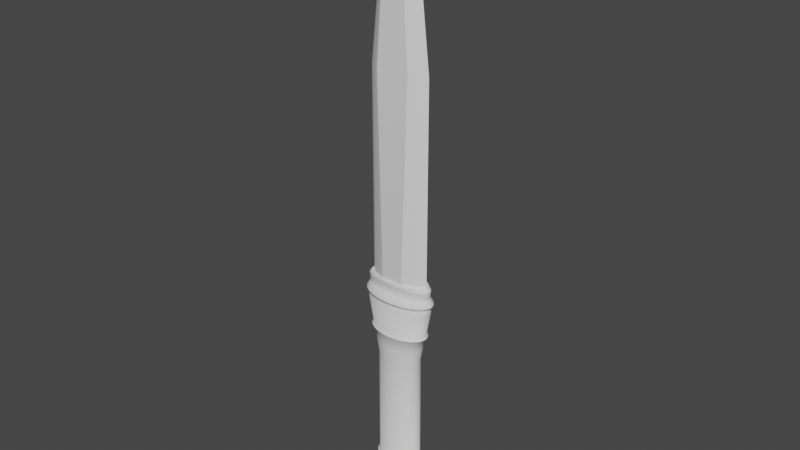 # Source: sword.blend  (saved by Blender 3.3.6; exported with 4.5.12 LTS)
import bpy
from mathutils import Matrix  # noqa: F401  (used for matrix-valued properties, if any)

bpy.ops.wm.read_factory_settings(use_empty=True)
scene = bpy.context.scene
scene.name = 'Scene'

# ---- collections
col_references = bpy.data.collections.new('References'); scene.collection.children.link(col_references)
col_blade = bpy.data.collections.new('Blade'); scene.collection.children.link(col_blade)
col_handle = bpy.data.collections.new('Handle'); scene.collection.children.link(col_handle)

# ---- node groups
ng_auto_smooth = bpy.data.node_groups.new('Auto Smooth', 'GeometryNodeTree')
_s = ng_auto_smooth.interface.new_socket(name='Geometry', in_out='OUTPUT', socket_type='NodeSocketGeometry')
_s = ng_auto_smooth.interface.new_socket(name='Geometry', in_out='INPUT', socket_type='NodeSocketGeometry')
_s = ng_auto_smooth.interface.new_socket(name='Angle', in_out='INPUT', socket_type='NodeSocketFloat')
_s.subtype = 'ANGLE'
_s.min_value = 0.0
_s.max_value = 3.142
ng_auto_smooth.is_modifier = True
_N = ng_auto_smooth.nodes; _L = ng_auto_smooth.links
n0 = _N.new('NodeGroupOutput'); n0.name = 'Group Output'; n0.location = (480, -100)
n1 = _N.new('NodeGroupInput'); n1.name = 'Group Input'; n1.location = (-420, -300)
n2 = _N.new('NodeGroupInput'); n2.name = 'Group Input.001'; n2.location = (-60, -100)
n3 = _N.new('GeometryNodeSetShadeSmooth'); n3.name = 'Set Shade Smooth'; n3.location = (120, -100)
n3.domain = 'EDGE'
n4 = _N.new('GeometryNodeSetShadeSmooth'); n4.name = 'Set Shade Smooth.001'; n4.location = (300, -100)
n5 = _N.new('GeometryNodeInputMeshEdgeAngle'); n5.name = 'Edge Angle'; n5.location = (-420, -220)
n6 = _N.new('GeometryNodeInputEdgeSmooth'); n6.name = 'Is Edge Smooth'; n6.location = (-60, -160)
n7 = _N.new('GeometryNodeInputShadeSmooth'); n7.name = 'Is Face Smooth'; n7.location = (-240, -340)
n8 = _N.new('FunctionNodeBooleanMath'); n8.name = 'Boolean Math'; n8.location = (-60, -220)
n9 = _N.new('FunctionNodeCompare'); n9.name = 'Compare'; n9.location = (-240, -180)
n9.operation = 'LESS_EQUAL'
_L.new(n5.outputs[0], n9.inputs[0])
_L.new(n4.outputs[0], n0.inputs[0])
_L.new(n1.outputs[1], n9.inputs[1])
_L.new(n9.outputs[0], n8.inputs[0])
_L.new(n7.outputs[0], n8.inputs[1])
_L.new(n2.outputs[0], n3.inputs[0])
_L.new(n6.outputs[0], n3.inputs[1])
_L.new(n3.outputs[0], n4.inputs[0])
_L.new(n8.outputs[0], n3.inputs[2])
n0.is_active_output = True

# ---- world
world_world = bpy.data.worlds.new('World'); scene.world = world_world
world_world.use_nodes = True; world_world.node_tree.nodes.clear()
_N = world_world.node_tree.nodes; _L = world_world.node_tree.links
n0 = _N.new('ShaderNodeOutputWorld'); n0.name = 'World Output'; n0.location = (300, 300)
n1 = _N.new('ShaderNodeBackground'); n1.name = 'Background'; n1.location = (10, 300)
n1.inputs[0].default_value = (0.05088, 0.05088, 0.05088, 1.0)
_L.new(n1.outputs[0], n0.inputs[0])
n0.is_active_output = True
world_world.color = (0.05088, 0.05088, 0.05088)
world_world.use_sun_shadow = False
world_world.sun_shadow_jitter_overblur = 0.0

# ---- meshes
me_cube_004 = bpy.data.meshes.new('Cube.004')
me_cube_004.from_pydata([(0.4286, -2.22e-16, 9.622), (-0.2722, -0.7328, -2.542), (-0.3881, -0.4339, -2.542), (-0.5379, -0.8821, 5.185), (-0.7671, -0.5153, 5.185), (-0.3881, 0.4339, -2.542), (-0.2722, 0.7328, -2.542), (-0.7671, 0.5153, 5.185), (-0.5379, 0.8821, 5.185), (0.3881, -0.4339, -2.542), (0.2722, -0.7328, -2.542), (0.7671, -0.5153, 5.185), (0.5379, -0.8821, 5.185), (0.2722, 0.7328, -2.542), (0.3881, 0.4339, -2.542), (0.5379, 0.8821, 5.185), (0.7671, 0.5153, 5.185), (-0.3684, -0.7941, 8.112), (-0.5474, -0.458, 8.112), (-0.5474, 0.458, 8.112), (-0.3684, 0.7941, 8.112), (0.3684, 0.7941, 8.112), (0.5474, 0.458, 8.112), (0.5474, -0.458, 8.112), (0.3684, -0.7941, 8.112), (-0.1965, -0.6685, 9.622), (-0.3247, -0.3762, 9.622), (-0.3247, 0.3762, 9.622), (-0.1965, 0.6685, 9.622), (0.1965, 0.6685, 9.622), (0.3247, 0.3762, 9.622), (0.3247, -0.3762, 9.622), (0.1965, -0.6685, 9.622), (2.648e-09, -1.445e-16, 10.87), (0.7225, -2.22e-16, 8.112), (1.012, -2.22e-16, 5.185), (0.5122, -3.185e-09, -2.542), (-0.4286, -2.22e-16, 9.622), (-0.7225, -2.22e-16, 8.112), (-1.012, -2.22e-16, 5.185), (-0.5122, -3.185e-09, -2.542), (1.012, -2.22e-16, -2.032), (-0.7671, -0.587, -2.032), (0.3526, -0.9922, -2.032), (-1.012, -2.22e-16, -2.032), (0.7671, -0.587, -2.032), (-0.3526, -0.9922, -2.032), (0.7671, 0.587, -2.032), (0.3526, 0.9922, -2.032), (-0.7671, 0.587, -2.032), (-0.3526, 0.9922, -2.032)], [], [(10, 43, 46, 1), (15, 8, 20, 21), (35, 16, 22, 34), (39, 4, 18, 38), (40, 44, 49, 5), (3, 12, 24, 17), (21, 20, 28, 29), (6, 50, 48, 13), (36, 41, 45, 9), (38, 18, 26, 37), (14, 47, 41, 36), (34, 22, 30, 0), (27, 37, 33), (17, 24, 32, 25), (33, 37, 26), (25, 32, 33), (29, 28, 33), (31, 0, 33), (1, 46, 42, 2), (8, 50, 49, 7), (16, 47, 48, 15), (12, 43, 45, 11), (3, 17, 18, 4), (20, 8, 7, 19), (11, 23, 24, 12), (22, 16, 15, 21), (23, 31, 32, 24), (26, 18, 17, 25), (19, 27, 28, 20), (30, 22, 21, 29), (29, 33, 30), (33, 32, 31), (25, 33, 26), (33, 28, 27), (5, 6, 13, 14, 36, 9, 10, 1, 2, 40), (23, 34, 0, 31), (7, 39, 38, 19), (2, 42, 44, 40), (19, 38, 37, 27), (11, 35, 34, 23), (33, 0, 30), (44, 42, 4, 39), (46, 43, 12, 3), (45, 43, 10, 9), (42, 46, 3, 4), (45, 41, 35, 11), (48, 47, 14, 13), (41, 47, 16, 35), (48, 50, 8, 15), (49, 44, 39, 7), (49, 50, 6, 5)])
me_cube_004.polygons.foreach_set('use_smooth', [True] * 51)
_k = set([(0, 33), (0, 34), (1, 46), (3, 17), (3, 46), (6, 50), (8, 20), (8, 50), (10, 43), (12, 24), (12, 43), (13, 48), (15, 21), (15, 48), (17, 25), (20, 28), (21, 29), (24, 32), (25, 33), (28, 33), (29, 33), (32, 33), (33, 37), (34, 35), (35, 41), (36, 41), (37, 38), (38, 39), (39, 44), (40, 44)])
me_cube_004.attributes.new('sharp_edge', 'BOOLEAN', 'EDGE').data.foreach_set('value', [ (min(e.vertices), max(e.vertices)) in _k for e in me_cube_004.edges])
_uv = me_cube_004.uv_layers.new(name='UVMap')
_uv.uv.foreach_set('vector', [0.375, 0.7614, 0.3915, 0.7614, 0.3915, 0.9886, 0.375, 0.9886, 0.625, 0.4886, 0.625, 0.2614, 0.625, 0.266, 0.625, 0.484, 0.625, 0.625, 0.625, 0.5128, 0.625, 0.5143, 0.625, 0.625, 0.625, 0.125, 0.625, 0.01282, 0.625, 0.01425, 0.625, 0.125, 0.375, 0.125, 0.3915, 0.125, 0.3915, 0.2386, 0.375, 0.2387, 0.625, 0.9886, 0.625, 0.7614, 0.625, 0.766, 0.625, 0.984, 0.625, 0.484, 0.625, 0.266, 0.625, 0.277, 0.625, 0.473, 0.375, 0.2614, 0.3915, 0.2614, 0.3915, 0.4886, 0.375, 0.4886, 0.375, 0.625, 0.3915, 0.625, 0.3915, 0.7386, 0.375, 0.7387, 0.625, 0.125, 0.625, 0.01425, 0.625, 0.01695, 0.625, 0.125, 0.375, 0.5113, 0.3915, 0.5114, 0.3915, 0.625, 0.375, 0.625, 0.625, 0.625, 0.625, 0.5143, 0.625, 0.5169, 0.625, 0.625, 0.625, 0.2331, 0.625, 0.125, 0.625, 0.2215, 0.625, 0.984, 0.625, 0.766, 0.625, 0.777, 0.625, 0.973, 0.625, 0.2215, 0.625, 0.125, 0.625, 0.01695, 0.625, 0.973, 0.625, 0.777, 0.625, 0.8731, 0.625, 0.473, 0.625, 0.277, 0.625, 0.3731, 0.625, 0.7331, 0.625, 0.625, 0.625, 0.7215, 0.375, 0.0, 0.3915, 0.0, 0.3915, 0.01141, 0.375, 0.01131, 0.625, 0.2614, 0.3915, 0.2614, 0.3915, 0.2386, 0.625, 0.2372, 0.625, 0.5128, 0.3915, 0.5114, 0.3915, 0.4886, 0.625, 0.4886, 0.625, 0.7614, 0.3915, 0.7614, 0.3915, 0.7386, 0.625, 0.7372, 0.625, 0.0, 0.625, 0.0, 0.625, 0.01425, 0.625, 0.01282, 0.625, 0.266, 0.625, 0.2614, 0.625, 0.2372, 0.625, 0.2357, 0.625, 0.7372, 0.625, 0.7357, 0.625, 0.766, 0.625, 0.7614, 0.625, 0.5143, 0.625, 0.5128, 0.625, 0.4886, 0.625, 0.484, 0.625, 0.7357, 0.625, 0.7331, 0.625, 0.777, 0.625, 0.766, 0.625, 0.01695, 0.625, 0.01425, 0.625, 0.0, 0.625, 0.0, 0.625, 0.2357, 0.625, 0.2331, 0.625, 0.277, 0.625, 0.266, 0.625, 0.5169, 0.625, 0.5143, 0.625, 0.484, 0.625, 0.473, 0.625, 0.473, 0.625, 0.5285, 0.625, 0.5169, 0.625, 0.8769, 0.625, 0.777, 0.625, 0.7331, 0.625, 0.0, 0.625, 0.02848, 0.625, 0.01695, 0.625, 0.3769, 0.625, 0.277, 0.625, 0.2331, 0.125, 0.5113, 0.1364, 0.5, 0.3636, 0.5, 0.375, 0.5113, 0.375, 0.625, 0.375, 0.7387, 0.3636, 0.75, 0.1364, 0.75, 0.125, 0.7387, 0.125, 0.625, 0.625, 0.7357, 0.625, 0.625, 0.625, 0.625, 0.625, 0.7331, 0.625, 0.2372, 0.625, 0.125, 0.625, 0.125, 0.625, 0.2357, 0.375, 0.01131, 0.3915, 0.01141, 0.3915, 0.125, 0.375, 0.125, 0.625, 0.2357, 0.625, 0.125, 0.625, 0.125, 0.625, 0.2331, 0.625, 0.7372, 0.625, 0.625, 0.625, 0.625, 0.625, 0.7357, 0.625, 0.7215, 0.625, 0.625, 0.625, 0.5169, 0.3915, 0.125, 0.3915, 0.01141, 0.625, 0.01282, 0.625, 0.125, 0.3915, 0.9886, 0.3915, 0.7614, 0.625, 0.7614, 0.625, 0.9886, 0.3915, 0.7386, 0.3915, 0.7614, 0.375, 0.7614, 0.375, 0.7387, 0.3915, 0.01141, 0.3915, 0.0, 0.625, 0.0, 0.625, 0.01282, 0.3915, 0.7386, 0.3915, 0.625, 0.625, 0.625, 0.625, 0.7372, 0.3915, 0.4886, 0.3915, 0.5114, 0.375, 0.5113, 0.375, 0.4886, 0.3915, 0.625, 0.3915, 0.5114, 0.625, 0.5128, 0.625, 0.625, 0.3915, 0.4886, 0.3915, 0.2614, 0.625, 0.2614, 0.625, 0.4886, 0.3915, 0.2386, 0.3915, 0.125, 0.625, 0.125, 0.625, 0.2372, 0.3915, 0.2386, 0.3915, 0.2614, 0.375, 0.2614, 0.375, 0.2387])
me_cube_004.update()
me_cylinder = bpy.data.meshes.new('Cylinder')
me_cylinder.from_pydata([(-1.069e-10, 0.5029, -2.564), (6.736e-10, 0.4287, 0.8246), (0.1802, 0.4932, -2.564), (0.1763, 0.4204, 0.8246), (0.3534, 0.4646, -2.564), (0.3459, 0.396, 0.8246), (0.5131, 0.4181, -2.564), (0.5021, 0.3564, 0.8246), (0.653, 0.3556, -2.564), (0.6391, 0.3031, 0.8246), (0.7679, 0.2794, -2.564), (0.7515, 0.2381, 0.8246), (0.8532, 0.1924, -2.564), (0.835, 0.164, 0.8246), (0.9058, 0.0981, -2.564), (0.8864, 0.08363, 0.8246), (0.9235, 2.897e-09, -2.564), (0.9038, 6.228e-09, 0.8246), (0.9058, -0.0981, -2.564), (0.8864, -0.08363, 0.8246), (0.8532, -0.1924, -2.564), (0.835, -0.164, 0.8246), (0.7679, -0.2794, -2.564), (0.7515, -0.2381, 0.8246), (0.653, -0.3556, -2.564), (0.6391, -0.3031, 0.8246), (0.5131, -0.4181, -2.564), (0.5021, -0.3564, 0.8246), (0.3534, -0.4646, -2.564), (0.3459, -0.396, 0.8246), (0.1802, -0.4932, -2.564), (0.1763, -0.4204, 0.8246), (-1.069e-10, -0.5029, -2.564), (6.736e-10, -0.4287, 0.8246), (-0.1802, -0.4932, -2.564), (-0.1763, -0.4204, 0.8246), (-0.3534, -0.4646, -2.564), (-0.3459, -0.396, 0.8246), (-0.5131, -0.4181, -2.564), (-0.5021, -0.3564, 0.8246), (-0.653, -0.3556, -2.564), (-0.6391, -0.3031, 0.8246), (-0.7679, -0.2794, -2.564), (-0.7515, -0.2381, 0.8246), (-0.8532, -0.1924, -2.564), (-0.835, -0.164, 0.8246), (-0.9058, -0.0981, -2.564), (-0.8864, -0.08363, 0.8246), (-0.9235, 2.897e-09, -2.564), (-0.9038, 6.228e-09, 0.8246), (-0.9058, 0.0981, -2.564), (-0.8864, 0.08363, 0.8246), (-0.8532, 0.1924, -2.564), (-0.835, 0.164, 0.8246), (-0.7679, 0.2794, -2.564), (-0.7515, 0.2381, 0.8246), (-0.653, 0.3556, -2.564), (-0.6391, 0.3031, 0.8246), (-0.5131, 0.4181, -2.564), (-0.5021, 0.3564, 0.8246), (-0.3534, 0.4646, -2.564), (-0.3459, 0.396, 0.8246), (-0.1802, 0.4932, -2.564), (-0.1763, 0.4204, 0.8246), (-2.22e-16, 0.5725, -1.897), (-2.22e-16, 0.5725, -1.23), (0.1951, 0.5615, -1.23), (0.1951, 0.5615, -1.897), (0.3827, 0.5289, -1.23), (0.3827, 0.5289, -1.897), (0.5556, 0.476, -1.23), (0.5556, 0.476, -1.897), (0.7071, 0.4048, -1.23), (0.7071, 0.4048, -1.897), (0.8315, 0.3181, -1.23), (0.8315, 0.3181, -1.897), (0.9239, 0.2191, -1.23), (0.9239, 0.2191, -1.897), (0.9808, 0.1117, -1.23), (0.9808, 0.1117, -1.897), (1.0, 3.299e-09, -1.23), (1.0, 3.299e-09, -1.897), (0.9808, -0.1117, -1.23), (0.9808, -0.1117, -1.897), (0.9239, -0.2191, -1.23), (0.9239, -0.2191, -1.897), (0.8315, -0.3181, -1.23), (0.8315, -0.3181, -1.897), (0.7071, -0.4048, -1.23), (0.7071, -0.4048, -1.897), (0.5556, -0.476, -1.23), (0.5556, -0.476, -1.897), (0.3827, -0.5289, -1.23), (0.3827, -0.5289, -1.897), (0.1951, -0.5615, -1.23), (0.1951, -0.5615, -1.897), (-2.22e-16, -0.5725, -1.23), (-2.22e-16, -0.5725, -1.897), (-0.1951, -0.5615, -1.23), (-0.1951, -0.5615, -1.897), (-0.3827, -0.5289, -1.23), (-0.3827, -0.5289, -1.897), (-0.5556, -0.476, -1.23), (-0.5556, -0.476, -1.897), (-0.7071, -0.4048, -1.23), (-0.7071, -0.4048, -1.897), (-0.8315, -0.3181, -1.23), (-0.8315, -0.3181, -1.897), (-0.9239, -0.2191, -1.23), (-0.9239, -0.2191, -1.897), (-0.9808, -0.1117, -1.23), (-0.9808, -0.1117, -1.897), (-1.0, 3.299e-09, -1.23), (-1.0, 3.299e-09, -1.897), (-0.9808, 0.1117, -1.23), (-0.9808, 0.1117, -1.897), (-0.9239, 0.2191, -1.23), (-0.9239, 0.2191, -1.897), (-0.8315, 0.3181, -1.23), (-0.8315, 0.3181, -1.897), (-0.7071, 0.4048, -1.23), (-0.7071, 0.4048, -1.897), (-0.5556, 0.476, -1.23), (-0.5556, 0.476, -1.897), (-0.3827, 0.5289, -1.23), (-0.3827, 0.5289, -1.897), (-0.1951, 0.5615, -1.23), (-0.1951, 0.5615, -1.897), (0.1824, 0.3856, 1.883), (-2.113e-09, 0.3931, 1.883), (0.3577, 0.3632, 1.883), (0.5193, 0.3269, 1.883), (0.661, 0.278, 1.883), (0.7772, 0.2184, 1.883), (0.8636, 0.1504, 1.883), (0.9168, 0.0767, 1.883), (0.9348, 4.86e-09, 1.883), (0.9168, -0.0767, 1.883), (0.8636, -0.1504, 1.883), (0.7772, -0.2184, 1.883), (0.661, -0.278, 1.883), (0.5193, -0.3269, 1.883), (0.3577, -0.3632, 1.883), (0.1824, -0.3856, 1.883), (-2.113e-09, -0.3931, 1.883), (-0.1824, -0.3856, 1.883), (-0.3577, -0.3632, 1.883), (-0.5193, -0.3269, 1.883), (-0.661, -0.278, 1.883), (-0.7772, -0.2184, 1.883), (-0.8636, -0.1504, 1.883), (-0.9168, -0.0767, 1.883), (-0.9348, 4.86e-09, 1.883), (-0.9168, 0.0767, 1.883), (-0.8636, 0.1504, 1.883), (-0.7772, 0.2184, 1.883), (-0.661, 0.278, 1.883), (-0.5193, 0.3269, 1.883), (-0.3577, 0.3632, 1.883), (-0.1824, 0.3856, 1.883), (0.1822, 0.4218, 3.509), (2.307e-09, 0.4301, 3.509), (0.3574, 0.3973, 3.509), (0.5188, 0.3576, 3.509), (0.6603, 0.3041, 3.509), (0.7765, 0.2389, 3.509), (0.8628, 0.1646, 3.509), (0.9159, 0.0839, 3.509), (0.9338, 5.141e-09, 3.509), (0.9159, -0.0839, 3.509), (0.8628, -0.1646, 3.509), (0.7765, -0.2389, 3.509), (0.6603, -0.3041, 3.509), (0.5188, -0.3576, 3.509), (0.3574, -0.3973, 3.509), (0.1822, -0.4218, 3.509), (2.307e-09, -0.4301, 3.509), (-0.1822, -0.4218, 3.509), (-0.3574, -0.3973, 3.509), (-0.5188, -0.3576, 3.509), (-0.6603, -0.3041, 3.509), (-0.7765, -0.2389, 3.509), (-0.8628, -0.1646, 3.509), (-0.9159, -0.0839, 3.509), (-0.9338, 5.141e-09, 3.509), (-0.9159, 0.0839, 3.509), (-0.8628, 0.1646, 3.509), (-0.7765, 0.2389, 3.509), (-0.6603, 0.3041, 3.509), (-0.5188, 0.3576, 3.509), (-0.3574, 0.3973, 3.509), (-0.1822, 0.4218, 3.509), (0.1688, 0.4218, 4.47), (6.109e-09, 0.4301, 4.47), (0.3311, 0.3973, 4.47), (0.4807, 0.3576, 4.47), (0.6119, 0.3041, 4.47), (0.7195, 0.2389, 4.47), (0.7994, 0.1646, 4.47), (0.8487, 0.0839, 4.47), (0.8653, 5.141e-09, 4.47), (0.8487, -0.0839, 4.47), (0.7994, -0.1646, 4.47), (0.7195, -0.2389, 4.47), (0.6119, -0.3041, 4.47), (0.4807, -0.3576, 4.47), (0.3311, -0.3973, 4.47), (0.1688, -0.4218, 4.47), (6.109e-09, -0.4301, 4.47), (-0.1688, -0.4218, 4.47), (-0.3311, -0.3973, 4.47), (-0.4807, -0.3576, 4.47), (-0.6119, -0.3041, 4.47), (-0.7195, -0.2389, 4.47), (-0.7994, -0.1646, 4.47), (-0.8487, -0.0839, 4.47), (-0.8653, 5.141e-09, 4.47), (-0.8487, 0.0839, 4.47), (-0.7994, 0.1646, 4.47), (-0.7195, 0.2389, 4.47), (-0.6119, 0.3041, 4.47), (-0.4807, 0.3576, 4.47), (-0.3311, 0.3973, 4.47), (-0.1688, 0.4218, 4.47)], [], [(65, 1, 3, 66), (66, 3, 5, 68), (68, 5, 7, 70), (70, 7, 9, 72), (72, 9, 11, 74), (74, 11, 13, 76), (76, 13, 15, 78), (78, 15, 17, 80), (80, 17, 19, 82), (82, 19, 21, 84), (84, 21, 23, 86), (86, 23, 25, 88), (88, 25, 27, 90), (90, 27, 29, 92), (92, 29, 31, 94), (94, 31, 33, 96), (96, 33, 35, 98), (98, 35, 37, 100), (100, 37, 39, 102), (102, 39, 41, 104), (104, 41, 43, 106), (106, 43, 45, 108), (108, 45, 47, 110), (110, 47, 49, 112), (112, 49, 51, 114), (114, 51, 53, 116), (116, 53, 55, 118), (118, 55, 57, 120), (120, 57, 59, 122), (122, 59, 61, 124), (1, 63, 159, 129), (124, 61, 63, 126), (126, 63, 1, 65), (0, 2, 4, 6, 8, 10, 12, 14, 16, 18, 20, 22, 24, 26, 28, 30, 32, 34, 36, 38, 40, 42, 44, 46, 48, 50, 52, 54, 56, 58, 60, 62), (62, 127, 64, 0), (127, 126, 65, 64), (60, 125, 127, 62), (125, 124, 126, 127), (58, 123, 125, 60), (123, 122, 124, 125), (56, 121, 123, 58), (121, 120, 122, 123), (54, 119, 121, 56), (119, 118, 120, 121), (52, 117, 119, 54), (117, 116, 118, 119), (50, 115, 117, 52), (115, 114, 116, 117), (48, 113, 115, 50), (113, 112, 114, 115), (46, 111, 113, 48), (111, 110, 112, 113), (44, 109, 111, 46), (109, 108, 110, 111), (42, 107, 109, 44), (107, 106, 108, 109), (40, 105, 107, 42), (105, 104, 106, 107), (38, 103, 105, 40), (103, 102, 104, 105), (36, 101, 103, 38), (101, 100, 102, 103), (34, 99, 101, 36), (99, 98, 100, 101), (32, 97, 99, 34), (97, 96, 98, 99), (30, 95, 97, 32), (95, 94, 96, 97), (28, 93, 95, 30), (93, 92, 94, 95), (26, 91, 93, 28), (91, 90, 92, 93), (24, 89, 91, 26), (89, 88, 90, 91), (22, 87, 89, 24), (87, 86, 88, 89), (20, 85, 87, 22), (85, 84, 86, 87), (18, 83, 85, 20), (83, 82, 84, 85), (16, 81, 83, 18), (81, 80, 82, 83), (14, 79, 81, 16), (79, 78, 80, 81), (12, 77, 79, 14), (77, 76, 78, 79), (10, 75, 77, 12), (75, 74, 76, 77), (8, 73, 75, 10), (73, 72, 74, 75), (6, 71, 73, 8), (71, 70, 72, 73), (4, 69, 71, 6), (69, 68, 70, 71), (2, 67, 69, 4), (67, 66, 68, 69), (0, 64, 67, 2), (64, 65, 66, 67), (149, 148, 180, 181), (21, 19, 137, 138), (39, 37, 146, 147), (57, 55, 155, 156), (13, 11, 133, 134), (31, 29, 142, 143), (49, 47, 151, 152), (5, 3, 128, 130), (23, 21, 138, 139), (41, 39, 147, 148), (59, 57, 156, 157), (15, 13, 134, 135), (33, 31, 143, 144), (51, 49, 152, 153), (7, 5, 130, 131), (25, 23, 139, 140), (43, 41, 148, 149), (61, 59, 157, 158), (17, 15, 135, 136), (35, 33, 144, 145), (53, 51, 153, 154), (9, 7, 131, 132), (27, 25, 140, 141), (45, 43, 149, 150), (63, 61, 158, 159), (19, 17, 136, 137), (37, 35, 145, 146), (55, 53, 154, 155), (11, 9, 132, 133), (29, 27, 141, 142), (47, 45, 150, 151), (3, 1, 129, 128), (164, 163, 195, 196), (136, 135, 167, 168), (150, 149, 181, 182), (137, 136, 168, 169), (151, 150, 182, 183), (138, 137, 169, 170), (152, 151, 183, 184), (139, 138, 170, 171), (153, 152, 184, 185), (140, 139, 171, 172), (154, 153, 185, 186), (141, 140, 172, 173), (155, 154, 186, 187), (142, 141, 173, 174), (128, 129, 161, 160), (156, 155, 187, 188), (143, 142, 174, 175), (130, 128, 160, 162), (157, 156, 188, 189), (144, 143, 175, 176), (131, 130, 162, 163), (158, 157, 189, 190), (145, 144, 176, 177), (132, 131, 163, 164), (159, 158, 190, 191), (146, 145, 177, 178), (133, 132, 164, 165), (129, 159, 191, 161), (147, 146, 178, 179), (134, 133, 165, 166), (148, 147, 179, 180), (135, 134, 166, 167), (192, 193, 223, 222, 221, 220, 219, 218, 217, 216, 215, 214, 213, 212, 211, 210, 209, 208, 207, 206, 205, 204, 203, 202, 201, 200, 199, 198, 197, 196, 195, 194), (191, 190, 222, 223), (178, 177, 209, 210), (165, 164, 196, 197), (161, 191, 223, 193), (179, 178, 210, 211), (166, 165, 197, 198), (180, 179, 211, 212), (167, 166, 198, 199), (181, 180, 212, 213), (168, 167, 199, 200), (182, 181, 213, 214), (169, 168, 200, 201), (183, 182, 214, 215), (170, 169, 201, 202), (184, 183, 215, 216), (171, 170, 202, 203), (185, 184, 216, 217), (172, 171, 203, 204), (186, 185, 217, 218), (173, 172, 204, 205), (187, 186, 218, 219), (174, 173, 205, 206), (160, 161, 193, 192), (188, 187, 219, 220), (175, 174, 206, 207), (162, 160, 192, 194), (189, 188, 220, 221), (176, 175, 207, 208), (163, 162, 194, 195), (190, 189, 221, 222), (177, 176, 208, 209)])
me_cylinder.polygons.foreach_set('use_smooth', [True] * 194)
_k = set([(1, 3), (1, 63), (3, 5), (5, 7), (7, 9), (9, 11), (11, 13), (13, 15), (15, 17), (17, 19), (19, 21), (21, 23), (23, 25), (25, 27), (27, 29), (29, 31), (31, 33), (33, 35), (35, 37), (37, 39), (39, 41), (41, 43), (43, 45), (45, 47), (47, 49), (49, 51), (51, 53), (53, 55), (55, 57), (57, 59), (59, 61), (61, 63), (160, 161), (160, 162), (161, 191), (162, 163), (163, 164), (164, 165), (165, 166), (166, 167), (167, 168), (168, 169), (169, 170), (170, 171), (171, 172), (172, 173), (173, 174), (174, 175), (175, 176), (176, 177), (177, 178), (178, 179), (179, 180), (180, 181), (181, 182), (182, 183), (183, 184), (184, 185), (185, 186), (186, 187), (187, 188), (188, 189), (189, 190), (190, 191)])
me_cylinder.attributes.new('sharp_edge', 'BOOLEAN', 'EDGE').data.foreach_set('value', [ (min(e.vertices), max(e.vertices)) in _k for e in me_cylinder.edges])
_uv = me_cylinder.uv_layers.new(name='UVMap')
_uv.uv.foreach_set('vector', [1.0, 0.8333, 1.0, 1.0, 0.9688, 1.0, 0.9688, 0.8333, 0.9688, 0.8333, 0.9688, 1.0, 0.9375, 1.0, 0.9375, 0.8333, 0.9375, 0.8333, 0.9375, 1.0, 0.9062, 1.0, 0.9062, 0.8333, 0.9062, 0.8333, 0.9062, 1.0, 0.875, 1.0, 0.875, 0.8333, 0.875, 0.8333, 0.875, 1.0, 0.8438, 1.0, 0.8437, 0.8333, 0.8437, 0.8333, 0.8438, 1.0, 0.8125, 1.0, 0.8125, 0.8333, 0.8125, 0.8333, 0.8125, 1.0, 0.7812, 1.0, 0.7812, 0.8333, 0.7812, 0.8333, 0.7812, 1.0, 0.75, 1.0, 0.75, 0.8333, 0.75, 0.8333, 0.75, 1.0, 0.7188, 1.0, 0.7188, 0.8333, 0.7188, 0.8333, 0.7188, 1.0, 0.6875, 1.0, 0.6875, 0.8333, 0.6875, 0.8333, 0.6875, 1.0, 0.6562, 1.0, 0.6562, 0.8333, 0.6562, 0.8333, 0.6562, 1.0, 0.625, 1.0, 0.625, 0.8333, 0.625, 0.8333, 0.625, 1.0, 0.5938, 1.0, 0.5938, 0.8333, 0.5938, 0.8333, 0.5938, 1.0, 0.5625, 1.0, 0.5625, 0.8333, 0.5625, 0.8333, 0.5625, 1.0, 0.5312, 1.0, 0.5312, 0.8333, 0.5312, 0.8333, 0.5312, 1.0, 0.5, 1.0, 0.5, 0.8333, 0.5, 0.8333, 0.5, 1.0, 0.4688, 1.0, 0.4687, 0.8333, 0.4687, 0.8333, 0.4688, 1.0, 0.4375, 1.0, 0.4375, 0.8333, 0.4375, 0.8333, 0.4375, 1.0, 0.4062, 1.0, 0.4062, 0.8333, 0.4062, 0.8333, 0.4062, 1.0, 0.375, 1.0, 0.375, 0.8333, 0.375, 0.8333, 0.375, 1.0, 0.3438, 1.0, 0.3438, 0.8333, 0.3438, 0.8333, 0.3438, 1.0, 0.3125, 1.0, 0.3125, 0.8333, 0.3125, 0.8333, 0.3125, 1.0, 0.2812, 1.0, 0.2812, 0.8333, 0.2812, 0.8333, 0.2812, 1.0, 0.25, 1.0, 0.25, 0.8333, 0.25, 0.8333, 0.25, 1.0, 0.2188, 1.0, 0.2188, 0.8333, 0.2188, 0.8333, 0.2188, 1.0, 0.1875, 1.0, 0.1875, 0.8333, 0.1875, 0.8333, 0.1875, 1.0, 0.1562, 1.0, 0.1562, 0.8333, 0.1562, 0.8333, 0.1562, 1.0, 0.125, 1.0, 0.125, 0.8333, 0.125, 0.8333, 0.125, 1.0, 0.09375, 1.0, 0.09375, 0.8333, 0.09375, 0.8333, 0.09375, 1.0, 0.0625, 1.0, 0.0625, 0.8333, 0.0, 1.0, 0.03125, 1.0, 0.03125, 1.0, 0.0, 1.0, 0.0625, 0.8333, 0.0625, 1.0, 0.03125, 1.0, 0.03125, 0.8333, 0.03125, 0.8333, 0.03125, 1.0, 0.0, 1.0, 0.0, 0.8333, 0.75, 0.49, 0.7968, 0.4854, 0.8418, 0.4717, 0.8833, 0.4496, 0.9197, 0.4197, 0.9496, 0.3833, 0.9717, 0.3418, 0.9854, 0.2968, 0.99, 0.25, 0.9854, 0.2032, 0.9717, 0.1582, 0.9496, 0.1167, 0.9197, 0.08029, 0.8833, 0.05045, 0.8418, 0.02827, 0.7968, 0.01461, 0.75, 0.01, 0.7032, 0.01461, 0.6582, 0.02827, 0.6167, 0.05045, 0.5803, 0.08029, 0.5504, 0.1167, 0.5283, 0.1582, 0.5146, 0.2032, 0.51, 0.25, 0.5146, 0.2968, 0.5283, 0.3418, 0.5504, 0.3833, 0.5803, 0.4197, 0.6167, 0.4496, 0.6582, 0.4717, 0.7032, 0.4854, 0.03125, 0.5, 0.03125, 0.6667, 0.0, 0.6667, 0.0, 0.5, 0.03125, 0.6667, 0.03125, 0.8333, 0.0, 0.8333, 0.0, 0.6667, 0.0625, 0.5, 0.0625, 0.6667, 0.03125, 0.6667, 0.03125, 0.5, 0.0625, 0.6667, 0.0625, 0.8333, 0.03125, 0.8333, 0.03125, 0.6667, 0.09375, 0.5, 0.09375, 0.6667, 0.0625, 0.6667, 0.0625, 0.5, 0.09375, 0.6667, 0.09375, 0.8333, 0.0625, 0.8333, 0.0625, 0.6667, 0.125, 0.5, 0.125, 0.6667, 0.09375, 0.6667, 0.09375, 0.5, 0.125, 0.6667, 0.125, 0.8333, 0.09375, 0.8333, 0.09375, 0.6667, 0.1562, 0.5, 0.1562, 0.6667, 0.125, 0.6667, 0.125, 0.5, 0.1562, 0.6667, 0.1562, 0.8333, 0.125, 0.8333, 0.125, 0.6667, 0.1875, 0.5, 0.1875, 0.6667, 0.1562, 0.6667, 0.1562, 0.5, 0.1875, 0.6667, 0.1875, 0.8333, 0.1562, 0.8333, 0.1562, 0.6667, 0.2188, 0.5, 0.2188, 0.6667, 0.1875, 0.6667, 0.1875, 0.5, 0.2188, 0.6667, 0.2188, 0.8333, 0.1875, 0.8333, 0.1875, 0.6667, 0.25, 0.5, 0.25, 0.6667, 0.2188, 0.6667, 0.2188, 0.5, 0.25, 0.6667, 0.25, 0.8333, 0.2188, 0.8333, 0.2188, 0.6667, 0.2812, 0.5, 0.2812, 0.6667, 0.25, 0.6667, 0.25, 0.5, 0.2812, 0.6667, 0.2812, 0.8333, 0.25, 0.8333, 0.25, 0.6667, 0.3125, 0.5, 0.3125, 0.6667, 0.2812, 0.6667, 0.2812, 0.5, 0.3125, 0.6667, 0.3125, 0.8333, 0.2812, 0.8333, 0.2812, 0.6667, 0.3438, 0.5, 0.3438, 0.6667, 0.3125, 0.6667, 0.3125, 0.5, 0.3438, 0.6667, 0.3438, 0.8333, 0.3125, 0.8333, 0.3125, 0.6667, 0.375, 0.5, 0.375, 0.6667, 0.3438, 0.6667, 0.3438, 0.5, 0.375, 0.6667, 0.375, 0.8333, 0.3438, 0.8333, 0.3438, 0.6667, 0.4062, 0.5, 0.4062, 0.6667, 0.375, 0.6667, 0.375, 0.5, 0.4062, 0.6667, 0.4062, 0.8333, 0.375, 0.8333, 0.375, 0.6667, 0.4375, 0.5, 0.4375, 0.6667, 0.4062, 0.6667, 0.4062, 0.5, 0.4375, 0.6667, 0.4375, 0.8333, 0.4062, 0.8333, 0.4062, 0.6667, 0.4688, 0.5, 0.4688, 0.6667, 0.4375, 0.6667, 0.4375, 0.5, 0.4688, 0.6667, 0.4687, 0.8333, 0.4375, 0.8333, 0.4375, 0.6667, 0.5, 0.5, 0.5, 0.6667, 0.4688, 0.6667, 0.4688, 0.5, 0.5, 0.6667, 0.5, 0.8333, 0.4687, 0.8333, 0.4688, 0.6667, 0.5312, 0.5, 0.5312, 0.6667, 0.5, 0.6667, 0.5, 0.5, 0.5312, 0.6667, 0.5312, 0.8333, 0.5, 0.8333, 0.5, 0.6667, 0.5625, 0.5, 0.5625, 0.6667, 0.5312, 0.6667, 0.5312, 0.5, 0.5625, 0.6667, 0.5625, 0.8333, 0.5312, 0.8333, 0.5312, 0.6667, 0.5938, 0.5, 0.5938, 0.6667, 0.5625, 0.6667, 0.5625, 0.5, 0.5938, 0.6667, 0.5938, 0.8333, 0.5625, 0.8333, 0.5625, 0.6667, 0.625, 0.5, 0.625, 0.6667, 0.5938, 0.6667, 0.5938, 0.5, 0.625, 0.6667, 0.625, 0.8333, 0.5938, 0.8333, 0.5938, 0.6667, 0.6562, 0.5, 0.6562, 0.6667, 0.625, 0.6667, 0.625, 0.5, 0.6562, 0.6667, 0.6562, 0.8333, 0.625, 0.8333, 0.625, 0.6667, 0.6875, 0.5, 0.6875, 0.6667, 0.6562, 0.6667, 0.6562, 0.5, 0.6875, 0.6667, 0.6875, 0.8333, 0.6562, 0.8333, 0.6562, 0.6667, 0.7188, 0.5, 0.7188, 0.6667, 0.6875, 0.6667, 0.6875, 0.5, 0.7188, 0.6667, 0.7188, 0.8333, 0.6875, 0.8333, 0.6875, 0.6667, 0.75, 0.5, 0.75, 0.6667, 0.7188, 0.6667, 0.7188, 0.5, 0.75, 0.6667, 0.75, 0.8333, 0.7188, 0.8333, 0.7188, 0.6667, 0.7812, 0.5, 0.7812, 0.6667, 0.75, 0.6667, 0.75, 0.5, 0.7812, 0.6667, 0.7812, 0.8333, 0.75, 0.8333, 0.75, 0.6667, 0.8125, 0.5, 0.8125, 0.6667, 0.7812, 0.6667, 0.7812, 0.5, 0.8125, 0.6667, 0.8125, 0.8333, 0.7812, 0.8333, 0.7812, 0.6667, 0.8438, 0.5, 0.8438, 0.6667, 0.8125, 0.6667, 0.8125, 0.5, 0.8438, 0.6667, 0.8437, 0.8333, 0.8125, 0.8333, 0.8125, 0.6667, 0.875, 0.5, 0.875, 0.6667, 0.8438, 0.6667, 0.8438, 0.5, 0.875, 0.6667, 0.875, 0.8333, 0.8437, 0.8333, 0.8438, 0.6667, 0.9062, 0.5, 0.9062, 0.6667, 0.875, 0.6667, 0.875, 0.5, 0.9062, 0.6667, 0.9062, 0.8333, 0.875, 0.8333, 0.875, 0.6667, 0.9375, 0.5, 0.9375, 0.6667, 0.9062, 0.6667, 0.9062, 0.5, 0.9375, 0.6667, 0.9375, 0.8333, 0.9062, 0.8333, 0.9062, 0.6667, 0.9688, 0.5, 0.9688, 0.6667, 0.9375, 0.6667, 0.9375, 0.5, 0.9688, 0.6667, 0.9688, 0.8333, 0.9375, 0.8333, 0.9375, 0.6667, 1.0, 0.5, 1.0, 0.6667, 0.9688, 0.6667, 0.9688, 0.5, 1.0, 0.6667, 1.0, 0.8333, 0.9688, 0.8333, 0.9688, 0.6667, 0.3438, 1.0, 0.375, 1.0, 0.375, 1.0, 0.3438, 1.0, 0.6875, 1.0, 0.7188, 1.0, 0.7188, 1.0, 0.6875, 1.0, 0.4062, 1.0, 0.4375, 1.0, 0.4375, 1.0, 0.4062, 1.0, 0.125, 1.0, 0.1562, 1.0, 0.1562, 1.0, 0.125, 1.0, 0.8125, 1.0, 0.8438, 1.0, 0.8438, 1.0, 0.8125, 1.0, 0.5312, 1.0, 0.5625, 1.0, 0.5625, 1.0, 0.5312, 1.0, 0.25, 1.0, 0.2812, 1.0, 0.2812, 1.0, 0.25, 1.0, 0.9375, 1.0, 0.9688, 1.0, 0.9688, 1.0, 0.9375, 1.0, 0.6562, 1.0, 0.6875, 1.0, 0.6875, 1.0, 0.6562, 1.0, 0.375, 1.0, 0.4062, 1.0, 0.4062, 1.0, 0.375, 1.0, 0.09375, 1.0, 0.125, 1.0, 0.125, 1.0, 0.09375, 1.0, 0.7812, 1.0, 0.8125, 1.0, 0.8125, 1.0, 0.7812, 1.0, 0.5, 1.0, 0.5312, 1.0, 0.5312, 1.0, 0.5, 1.0, 0.2188, 1.0, 0.25, 1.0, 0.25, 1.0, 0.2188, 1.0, 0.9062, 1.0, 0.9375, 1.0, 0.9375, 1.0, 0.9062, 1.0, 0.625, 1.0, 0.6562, 1.0, 0.6562, 1.0, 0.625, 1.0, 0.3438, 1.0, 0.375, 1.0, 0.375, 1.0, 0.3438, 1.0, 0.0625, 1.0, 0.09375, 1.0, 0.09375, 1.0, 0.0625, 1.0, 0.75, 1.0, 0.7812, 1.0, 0.7812, 1.0, 0.75, 1.0, 0.4688, 1.0, 0.5, 1.0, 0.5, 1.0, 0.4688, 1.0, 0.1875, 1.0, 0.2188, 1.0, 0.2188, 1.0, 0.1875, 1.0, 0.875, 1.0, 0.9062, 1.0, 0.9062, 1.0, 0.875, 1.0, 0.5938, 1.0, 0.625, 1.0, 0.625, 1.0, 0.5938, 1.0, 0.3125, 1.0, 0.3438, 1.0, 0.3438, 1.0, 0.3125, 1.0, 0.03125, 1.0, 0.0625, 1.0, 0.0625, 1.0, 0.03125, 1.0, 0.7188, 1.0, 0.75, 1.0, 0.75, 1.0, 0.7188, 1.0, 0.4375, 1.0, 0.4688, 1.0, 0.4688, 1.0, 0.4375, 1.0, 0.1562, 1.0, 0.1875, 1.0, 0.1875, 1.0, 0.1562, 1.0, 0.8438, 1.0, 0.875, 1.0, 0.875, 1.0, 0.8438, 1.0, 0.5625, 1.0, 0.5938, 1.0, 0.5938, 1.0, 0.5625, 1.0, 0.2812, 1.0, 0.3125, 1.0, 0.3125, 1.0, 0.2812, 1.0, 0.9688, 1.0, 1.0, 1.0, 1.0, 1.0, 0.9688, 1.0, 0.875, 1.0, 0.9062, 1.0, 0.9062, 1.0, 0.875, 1.0, 0.75, 1.0, 0.7812, 1.0, 0.7812, 1.0, 0.75, 1.0, 0.3125, 1.0, 0.3438, 1.0, 0.3438, 1.0, 0.3125, 1.0, 0.7188, 1.0, 0.75, 1.0, 0.75, 1.0, 0.7188, 1.0, 0.2812, 1.0, 0.3125, 1.0, 0.3125, 1.0, 0.2812, 1.0, 0.6875, 1.0, 0.7188, 1.0, 0.7188, 1.0, 0.6875, 1.0, 0.25, 1.0, 0.2812, 1.0, 0.2812, 1.0, 0.25, 1.0, 0.6562, 1.0, 0.6875, 1.0, 0.6875, 1.0, 0.6562, 1.0, 0.2188, 1.0, 0.25, 1.0, 0.25, 1.0, 0.2188, 1.0, 0.625, 1.0, 0.6562, 1.0, 0.6562, 1.0, 0.625, 1.0, 0.1875, 1.0, 0.2188, 1.0, 0.2188, 1.0, 0.1875, 1.0, 0.5938, 1.0, 0.625, 1.0, 0.625, 1.0, 0.5938, 1.0, 0.1562, 1.0, 0.1875, 1.0, 0.1875, 1.0, 0.1562, 1.0, 0.5625, 1.0, 0.5938, 1.0, 0.5938, 1.0, 0.5625, 1.0, 0.9688, 1.0, 1.0, 1.0, 1.0, 1.0, 0.9688, 1.0, 0.125, 1.0, 0.1562, 1.0, 0.1562, 1.0, 0.125, 1.0, 0.5312, 1.0, 0.5625, 1.0, 0.5625, 1.0, 0.5312, 1.0, 0.9375, 1.0, 0.9688, 1.0, 0.9688, 1.0, 0.9375, 1.0, 0.09375, 1.0, 0.125, 1.0, 0.125, 1.0, 0.09375, 1.0, 0.5, 1.0, 0.5312, 1.0, 0.5312, 1.0, 0.5, 1.0, 0.9062, 1.0, 0.9375, 1.0, 0.9375, 1.0, 0.9062, 1.0, 0.0625, 1.0, 0.09375, 1.0, 0.09375, 1.0, 0.0625, 1.0, 0.4688, 1.0, 0.5, 1.0, 0.5, 1.0, 0.4688, 1.0, 0.875, 1.0, 0.9062, 1.0, 0.9062, 1.0, 0.875, 1.0, 0.03125, 1.0, 0.0625, 1.0, 0.0625, 1.0, 0.03125, 1.0, 0.4375, 1.0, 0.4688, 1.0, 0.4688, 1.0, 0.4375, 1.0, 0.8438, 1.0, 0.875, 1.0, 0.875, 1.0, 0.8438, 1.0, 0.0, 1.0, 0.03125, 1.0, 0.03125, 1.0, 0.0, 1.0, 0.4062, 1.0, 0.4375, 1.0, 0.4375, 1.0, 0.4062, 1.0, 0.8125, 1.0, 0.8438, 1.0, 0.8438, 1.0, 0.8125, 1.0, 0.375, 1.0, 0.4062, 1.0, 0.4062, 1.0, 0.375, 1.0, 0.7812, 1.0, 0.8125, 1.0, 0.8125, 1.0, 0.7812, 1.0, 0.2968, 0.4854, 0.25, 0.49, 0.2032, 0.4854, 0.1582, 0.4717, 0.1167, 0.4496, 0.08029, 0.4197, 0.05045, 0.3833, 0.02827, 0.3418, 0.01461, 0.2968, 0.01, 0.25, 0.01461, 0.2032, 0.02827, 0.1582, 0.05045, 0.1167, 0.08029, 0.08029, 0.1167, 0.05045, 0.1582, 0.02827, 0.2032, 0.01461, 0.25, 0.01, 0.2968, 0.01461, 0.3418, 0.02827, 0.3833, 0.05045, 0.4197, 0.08029, 0.4496, 0.1167, 0.4717, 0.1582, 0.4854, 0.2032, 0.49, 0.25, 0.4854, 0.2968, 0.4717, 0.3418, 0.4496, 0.3833, 0.4197, 0.4197, 0.3833, 0.4496, 0.3418, 0.4717, 0.03125, 1.0, 0.0625, 1.0, 0.0625, 1.0, 0.03125, 1.0, 0.4375, 1.0, 0.4688, 1.0, 0.4688, 1.0, 0.4375, 1.0, 0.8438, 1.0, 0.875, 1.0, 0.875, 1.0, 0.8438, 1.0, 0.0, 1.0, 0.03125, 1.0, 0.03125, 1.0, 0.0, 1.0, 0.4062, 1.0, 0.4375, 1.0, 0.4375, 1.0, 0.4062, 1.0, 0.8125, 1.0, 0.8438, 1.0, 0.8438, 1.0, 0.8125, 1.0, 0.375, 1.0, 0.4062, 1.0, 0.4062, 1.0, 0.375, 1.0, 0.7812, 1.0, 0.8125, 1.0, 0.8125, 1.0, 0.7812, 1.0, 0.3438, 1.0, 0.375, 1.0, 0.375, 1.0, 0.3438, 1.0, 0.75, 1.0, 0.7812, 1.0, 0.7812, 1.0, 0.75, 1.0, 0.3125, 1.0, 0.3438, 1.0, 0.3438, 1.0, 0.3125, 1.0, 0.7188, 1.0, 0.75, 1.0, 0.75, 1.0, 0.7188, 1.0, 0.2812, 1.0, 0.3125, 1.0, 0.3125, 1.0, 0.2812, 1.0, 0.6875, 1.0, 0.7188, 1.0, 0.7188, 1.0, 0.6875, 1.0, 0.25, 1.0, 0.2812, 1.0, 0.2812, 1.0, 0.25, 1.0, 0.6562, 1.0, 0.6875, 1.0, 0.6875, 1.0, 0.6562, 1.0, 0.2188, 1.0, 0.25, 1.0, 0.25, 1.0, 0.2188, 1.0, 0.625, 1.0, 0.6562, 1.0, 0.6562, 1.0, 0.625, 1.0, 0.1875, 1.0, 0.2188, 1.0, 0.2188, 1.0, 0.1875, 1.0, 0.5938, 1.0, 0.625, 1.0, 0.625, 1.0, 0.5938, 1.0, 0.1562, 1.0, 0.1875, 1.0, 0.1875, 1.0, 0.1562, 1.0, 0.5625, 1.0, 0.5938, 1.0, 0.5938, 1.0, 0.5625, 1.0, 0.9688, 1.0, 1.0, 1.0, 1.0, 1.0, 0.9688, 1.0, 0.125, 1.0, 0.1562, 1.0, 0.1562, 1.0, 0.125, 1.0, 0.5312, 1.0, 0.5625, 1.0, 0.5625, 1.0, 0.5312, 1.0, 0.9375, 1.0, 0.9688, 1.0, 0.9688, 1.0, 0.9375, 1.0, 0.09375, 1.0, 0.125, 1.0, 0.125, 1.0, 0.09375, 1.0, 0.5, 1.0, 0.5312, 1.0, 0.5312, 1.0, 0.5, 1.0, 0.9062, 1.0, 0.9375, 1.0, 0.9375, 1.0, 0.9062, 1.0, 0.0625, 1.0, 0.09375, 1.0, 0.09375, 1.0, 0.0625, 1.0, 0.4688, 1.0, 0.5, 1.0, 0.5, 1.0, 0.4688, 1.0])
me_cylinder.update()
me_cylinder_001 = bpy.data.meshes.new('Cylinder.001')
me_cylinder_001.from_pydata([(0.0, 1.0, -2.87), (0.0, 1.0, 2.598), (0.1951, 0.9808, -2.87), (0.1951, 0.9808, 2.598), (0.3827, 0.9239, -2.87), (0.3827, 0.9239, 2.598), (0.5556, 0.8315, -2.87), (0.5556, 0.8315, 2.598), (0.7071, 0.7071, -2.87), (0.7071, 0.7071, 2.598), (0.8315, 0.5556, -2.87), (0.8315, 0.5556, 2.598), (0.9239, 0.3827, -2.87), (0.9239, 0.3827, 2.598), (0.9808, 0.1951, -2.87), (0.9808, 0.1951, 2.598), (1.0, 0.0, -2.87), (1.0, 0.0, 2.598), (0.9808, -0.1951, -2.87), (0.9808, -0.1951, 2.598), (0.9239, -0.3827, -2.87), (0.9239, -0.3827, 2.598), (0.8315, -0.5556, -2.87), (0.8315, -0.5556, 2.598), (0.7071, -0.7071, -2.87), (0.7071, -0.7071, 2.598), (0.5556, -0.8315, -2.87), (0.5556, -0.8315, 2.598), (0.3827, -0.9239, -2.87), (0.3827, -0.9239, 2.598), (0.1951, -0.9808, -2.87), (0.1951, -0.9808, 2.598), (0.0, -1.0, -2.87), (0.0, -1.0, 2.598), (-0.1951, -0.9808, -2.87), (-0.1951, -0.9808, 2.598), (-0.3827, -0.9239, -2.87), (-0.3827, -0.9239, 2.598), (-0.5556, -0.8315, -2.87), (-0.5556, -0.8315, 2.598), (-0.7071, -0.7071, -2.87), (-0.7071, -0.7071, 2.598), (-0.8315, -0.5556, -2.87), (-0.8315, -0.5556, 2.598), (-0.9239, -0.3827, -2.87), (-0.9239, -0.3827, 2.598), (-0.9808, -0.1951, -2.87), (-0.9808, -0.1951, 2.598), (-1.0, 0.0, -2.87), (-1.0, 0.0, 2.598), (-0.9808, 0.1951, -2.87), (-0.9808, 0.1951, 2.598), (-0.9239, 0.3827, -2.87), (-0.9239, 0.3827, 2.598), (-0.8315, 0.5556, -2.87), (-0.8315, 0.5556, 2.598), (-0.7071, 0.7071, -2.87), (-0.7071, 0.7071, 2.598), (-0.5556, 0.8315, -2.87), (-0.5556, 0.8315, 2.598), (-0.3827, 0.9239, -2.87), (-0.3827, 0.9239, 2.598), (-0.1951, 0.9808, -2.87), (-0.1951, 0.9808, 2.598), (0.2983, 1.192, 5.13), (-9.538e-08, 1.216, 5.13), (0.5852, 1.123, 5.13), (0.8496, 1.011, 5.13), (1.081, 0.8597, 5.13), (1.272, 0.6754, 5.13), (1.413, 0.4652, 5.13), (1.5, 0.2372, 5.13), (1.529, 1.11e-08, 5.13), (1.5, -0.2372, 5.13), (1.413, -0.4652, 5.13), (1.272, -0.6754, 5.13), (1.081, -0.8597, 5.13), (0.8496, -1.011, 5.13), (0.5852, -1.123, 5.13), (0.2983, -1.192, 5.13), (-9.538e-08, -1.216, 5.13), (-0.2983, -1.192, 5.13), (-0.5852, -1.123, 5.13), (-0.8496, -1.011, 5.13), (-1.081, -0.8597, 5.13), (-1.272, -0.6754, 5.13), (-1.413, -0.4652, 5.13), (-1.5, -0.2372, 5.13), (-1.529, 1.11e-08, 5.13), (-1.5, 0.2372, 5.13), (-1.413, 0.4652, 5.13), (-1.272, 0.6754, 5.13), (-1.081, 0.8597, 5.13), (-0.8496, 1.011, 5.13), (-0.5852, 1.123, 5.13), (-0.2983, 1.192, 5.13), (0.2983, 1.008, 5.345), (-1.448e-07, 1.028, 5.345), (0.5852, 0.9494, 5.345), (0.8496, 0.8544, 5.345), (1.081, 0.7266, 5.345), (1.272, 0.5709, 5.345), (1.413, 0.3932, 5.345), (1.5, 0.2005, 5.345), (1.529, 9.96e-09, 5.345), (1.5, -0.2005, 5.345), (1.413, -0.3932, 5.345), (1.272, -0.5709, 5.345), (1.081, -0.7266, 5.345), (0.8496, -0.8544, 5.345), (0.5852, -0.9494, 5.345), (0.2983, -1.008, 5.345), (-1.448e-07, -1.028, 5.345), (-0.2983, -1.008, 5.345), (-0.5852, -0.9494, 5.345), (-0.8496, -0.8544, 5.345), (-1.081, -0.7266, 5.345), (-1.272, -0.5709, 5.345), (-1.413, -0.3932, 5.345), (-1.5, -0.2005, 5.345), (-1.529, 9.96e-09, 5.345), (-1.5, 0.2005, 5.345), (-1.413, 0.3932, 5.345), (-1.272, 0.5709, 5.345), (-1.081, 0.7266, 5.345), (-0.8496, 0.8544, 5.345), (-0.5852, 0.9494, 5.345), (-0.2983, 1.008, 5.345), (0.266, 1.088, 5.56), (-1.262e-07, 1.109, 5.56), (0.5218, 1.025, 5.56), (0.7575, 0.9222, 5.56), (0.9642, 0.7842, 5.56), (1.134, 0.6162, 5.56), (1.26, 0.4244, 5.56), (1.337, 0.2164, 5.56), (1.364, 5.114e-10, 5.56), (1.337, -0.2164, 5.56), (1.26, -0.4244, 5.56), (1.134, -0.6162, 5.56), (0.9642, -0.7842, 5.56), (0.7575, -0.9222, 5.56), (0.5218, -1.025, 5.56), (0.266, -1.088, 5.56), (-1.262e-07, -1.109, 5.56), (-0.266, -1.088, 5.56), (-0.5218, -1.025, 5.56), (-0.7575, -0.9222, 5.56), (-0.9642, -0.7842, 5.56), (-1.134, -0.6162, 5.56), (-1.26, -0.4244, 5.56), (-1.337, -0.2164, 5.56), (-1.364, 5.114e-10, 5.56), (-1.337, 0.2164, 5.56), (-1.26, 0.4244, 5.56), (-1.134, 0.6162, 5.56), (-0.9642, 0.7842, 5.56), (-0.7575, 0.9222, 5.56), (-0.5218, 1.025, 5.56), (-0.266, 1.088, 5.56), (-0.4755, -1.015, 3.758), (-4.371e-08, 1.099, 3.758), (1.033, 0.6105, 3.758), (-1.033, -0.6105, 3.758), (1.219, 0.2144, 3.758), (-1.243, 5.088e-09, 3.758), (-0.6903, -0.9137, 3.758), (0.2424, 1.078, 3.758), (0.6903, -0.9137, 3.758), (-0.4755, 1.015, 3.758), (-4.371e-08, -1.099, 3.758), (0.4755, 1.015, 3.758), (-1.033, 0.6105, 3.758), (-0.2424, 1.078, 3.758), (0.4755, -1.015, 3.758), (1.243, 5.088e-09, 3.758), (-1.219, 0.2144, 3.758), (1.033, -0.6105, 3.758), (-0.8786, 0.777, 3.758), (1.219, -0.2144, 3.758), (-1.148, -0.4205, 3.758), (-0.2424, -1.078, 3.758), (0.6903, 0.9137, 3.758), (-0.8786, -0.777, 3.758), (1.148, 0.4205, 3.758), (1.148, -0.4205, 3.758), (-1.219, -0.2144, 3.758), (0.8786, 0.777, 3.758), (-1.148, 0.4205, 3.758), (0.8786, -0.777, 3.758), (-0.6903, 0.9137, 3.758), (0.2424, -1.078, 3.758), (-0.4872, -1.027, 3.904), (-1.249, 0.2168, 3.904), (-4.921e-08, 1.111, 3.904), (0.4872, 1.027, 3.904), (-0.7073, -0.924, 3.904), (0.7073, 0.924, 3.904), (1.059, -0.6174, 3.904), (0.7073, -0.924, 3.904), (0.2484, 1.09, 3.904), (1.059, 0.6174, 3.904), (-1.176, 0.4253, 3.904), (-0.9002, -0.7858, 3.904), (-1.059, 0.6174, 3.904), (-0.9002, 0.7858, 3.904), (-0.2484, 1.09, 3.904), (-1.059, -0.6174, 3.904), (0.9002, -0.7858, 3.904), (1.176, 0.4253, 3.904), (1.249, -0.2168, 3.904), (0.4872, -1.027, 3.904), (-1.176, -0.4253, 3.904), (-0.4872, 1.027, 3.904), (1.249, 0.2168, 3.904), (-0.7073, 0.924, 3.904), (1.176, -0.4253, 3.904), (1.273, 5.728e-09, 3.904), (-4.921e-08, -1.111, 3.904), (0.9002, 0.7858, 3.904), (-1.273, 5.728e-09, 3.904), (0.2484, -1.09, 3.904), (-1.249, -0.2168, 3.904), (-0.2484, -1.09, 3.904), (1.124, 0.6582, 3.856), (1.115, 0.6558, 3.807), (-1.124, -0.6582, 3.856), (-1.115, -0.6558, 3.807), (1.325, 0.2311, 3.856), (1.315, 0.2303, 3.807), (-1.351, 5.902e-09, 3.856), (-1.341, 4.89e-09, 3.807), (-0.7508, -0.9851, 3.856), (-0.7448, -0.9814, 3.807), (0.2637, 1.162, 3.856), (0.2615, 1.158, 3.807), (-0.5172, 1.095, 3.856), (-0.513, 1.091, 3.807), (-4.94e-08, -1.185, 3.856), (-4.769e-08, -1.18, 3.807), (0.5172, 1.095, 3.856), (0.513, 1.091, 3.807), (0.5172, -1.095, 3.856), (0.513, -1.091, 3.807), (1.351, 5.902e-09, 3.856), (1.341, 4.89e-09, 3.807), (-1.325, 0.2311, 3.856), (-1.315, 0.2303, 3.807), (1.124, -0.6582, 3.856), (1.115, -0.6558, 3.807), (-0.9556, 0.8378, 3.856), (-0.9479, 0.8346, 3.807), (-0.2637, -1.162, 3.856), (-0.2615, -1.158, 3.807), (0.7508, 0.9851, 3.856), (0.7448, 0.9814, 3.807), (-0.9556, -0.8378, 3.856), (-0.9479, -0.8346, 3.807), (1.249, 0.4534, 3.856), (1.239, 0.4517, 3.807), (1.249, -0.4534, 3.856), (1.239, -0.4517, 3.807), (-1.325, -0.2311, 3.856), (-1.315, -0.2303, 3.807), (-1.249, 0.4534, 3.856), (-1.239, 0.4517, 3.807), (0.9556, -0.8378, 3.856), (0.9479, -0.8346, 3.807), (-0.7508, 0.9851, 3.856), (-0.7448, 0.9814, 3.807), (0.2637, -1.162, 3.856), (0.2615, -1.158, 3.807), (-0.513, -1.091, 3.807), (-0.5172, -1.095, 3.856), (-4.769e-08, 1.18, 3.807), (-4.94e-08, 1.185, 3.856), (0.7448, -0.9814, 3.807), (0.7508, -0.9851, 3.856), (-1.115, 0.6558, 3.807), (-1.124, 0.6582, 3.856), (-0.2615, 1.158, 3.807), (-0.2637, 1.162, 3.856), (1.315, -0.2303, 3.807), (1.325, -0.2311, 3.856), (-1.239, -0.4517, 3.807), (-1.249, -0.4534, 3.856), (0.9479, 0.8346, 3.807), (0.9556, 0.8378, 3.856), (0.9323, 0.583, 3.178), (0.4291, -0.9696, 3.178), (-1.1, -0.2047, 3.178), (0.2188, 1.029, 3.178), (1.036, -0.4016, 3.178), (-0.623, -0.8726, 3.178), (-0.7929, 0.7421, 3.178), (1.036, 0.4016, 3.178), (0.2188, -1.029, 3.178), (-1.121, 2.544e-09, 3.178), (0.4291, 0.9696, 3.178), (0.9323, -0.583, 3.178), (-0.7929, -0.7421, 3.178), (-0.623, 0.8726, 3.178), (1.1, 0.2047, 3.178), (-2.186e-08, -1.049, 3.178), (-1.1, 0.2047, 3.178), (0.623, 0.8726, 3.178), (0.7929, -0.7421, 3.178), (-0.9323, -0.583, 3.178), (-0.4291, 0.9696, 3.178), (1.121, 2.544e-09, 3.178), (-0.2188, -1.029, 3.178), (-1.036, 0.4016, 3.178), (-0.4291, -0.9696, 3.178), (-2.186e-08, 1.049, 3.178), (0.623, -0.8726, 3.178), (-0.9323, 0.583, 3.178), (-0.2188, 1.029, 3.178), (1.1, -0.2047, 3.178), (-1.036, -0.4016, 3.178), (0.7929, 0.7421, 3.178), (2.106e-09, 1.344, -3.358), (0.2623, 1.319, -3.358), (0.5145, 1.242, -3.358), (0.7469, 1.118, -3.358), (0.9506, 0.9506, -3.358), (1.118, 0.7469, -3.358), (1.242, 0.5145, -3.358), (1.319, 0.2623, -3.358), (1.344, -6.112e-09, -3.358), (1.319, -0.2623, -3.358), (1.242, -0.5145, -3.358), (1.118, -0.7469, -3.358), (0.9506, -0.9506, -3.358), (0.7469, -1.118, -3.358), (0.5145, -1.242, -3.358), (0.2623, -1.319, -3.358), (2.106e-09, -1.344, -3.358), (-0.2623, -1.319, -3.358), (-0.5145, -1.242, -3.358), (-0.7469, -1.118, -3.358), (-0.9506, -0.9506, -3.358), (-1.118, -0.7469, -3.358), (-1.242, -0.5145, -3.358), (-1.319, -0.2623, -3.358), (-1.344, -6.112e-09, -3.358), (-1.319, 0.2623, -3.358), (-1.242, 0.5145, -3.358), (-1.118, 0.7469, -3.358), (-0.9506, 0.9506, -3.358), (-0.7469, 1.118, -3.358), (-0.5145, 1.242, -3.358), (-0.2623, 1.319, -3.358), (1.089e-08, 1.535, -4.265), (0.2995, 1.506, -4.265), (0.5876, 1.419, -4.265), (0.853, 1.277, -4.265), (1.086, 1.086, -4.265), (1.277, 0.853, -4.265), (1.419, 0.5876, -4.265), (1.506, 0.2995, -4.265), (1.535, -6.981e-09, -4.265), (1.506, -0.2995, -4.265), (1.419, -0.5876, -4.265), (1.277, -0.853, -4.265), (1.086, -1.086, -4.265), (0.853, -1.277, -4.265), (0.5876, -1.419, -4.265), (0.2995, -1.506, -4.265), (1.089e-08, -1.535, -4.265), (-0.2995, -1.506, -4.265), (-0.5876, -1.419, -4.265), (-0.853, -1.277, -4.265), (-1.086, -1.086, -4.265), (-1.277, -0.853, -4.265), (-1.419, -0.5876, -4.265), (-1.506, -0.2995, -4.265), (-1.535, -6.981e-09, -4.265), (-1.506, 0.2995, -4.265), (-1.419, 0.5876, -4.265), (-1.277, 0.853, -4.265), (-1.086, 1.086, -4.265), (-0.853, 1.277, -4.265), (-0.5876, 1.419, -4.265), (-0.2995, 1.506, -4.265), (2.333e-08, 1.0, -4.737), (0.1951, 0.9808, -4.737), (0.3827, 0.9239, -4.737), (0.5556, 0.8315, -4.737), (0.7071, 0.7071, -4.737), (0.8315, 0.5556, -4.737), (0.9239, 0.3827, -4.737), (0.9808, 0.1951, -4.737), (1.0, -6.328e-16, -4.737), (0.9808, -0.1951, -4.737), (0.9239, -0.3827, -4.737), (0.8315, -0.5556, -4.737), (0.7071, -0.7071, -4.737), (0.5556, -0.8315, -4.737), (0.3827, -0.9239, -4.737), (0.1951, -0.9808, -4.737), (2.333e-08, -1.0, -4.737), (-0.1951, -0.9808, -4.737), (-0.3827, -0.9239, -4.737), (-0.5556, -0.8315, -4.737), (-0.7071, -0.7071, -4.737), (-0.8315, -0.5556, -4.737), (-0.9239, -0.3827, -4.737), (-0.9808, -0.1951, -4.737), (-1.0, -6.328e-16, -4.737), (-0.9808, 0.1951, -4.737), (-0.9239, 0.3827, -4.737), (-0.8315, 0.5556, -4.737), (-0.7071, 0.7071, -4.737), (-0.5556, 0.8315, -4.737), (-0.3827, 0.9239, -4.737), (-0.1951, 0.9808, -4.737), (-0.2151, 1.081, -2.757), (-0.6126, -0.9168, -2.757), (1.081, 0.2151, -2.757), (-1.019, 0.422, -2.757), (0.422, -1.019, -2.757), (0.422, 1.019, -2.757), (-0.9168, -0.6126, -2.757), (1.081, -0.2151, -2.757), (-0.7797, 0.7797, -2.757), (4.622e-10, -1.103, -2.757), (0.7797, 0.7797, -2.757), (4.622e-10, 1.103, -2.757), (0.9168, -0.6126, -2.757), (-1.081, -0.2151, -2.757), (-0.422, 1.019, -2.757), (-0.422, -1.019, -2.757), (1.019, 0.422, -2.757), (-1.081, 0.2151, -2.757), (0.6126, -0.9168, -2.757), (0.2151, 1.081, -2.757), (-0.7797, -0.7797, -2.757), (1.103, -8.287e-10, -2.757), (-0.9168, 0.6126, -2.757), (0.2151, -1.081, -2.757), (0.6126, 0.9168, -2.757), (-1.019, -0.422, -2.757), (1.019, -0.422, -2.757), (-0.6126, 0.9168, -2.757), (-0.2151, -1.081, -2.757), (0.9168, 0.6126, -2.757), (-1.103, -8.287e-10, -2.757), (0.7797, -0.7797, -2.757), (-1.103, -8.287e-10, -2.636), (-1.019, -0.422, -2.636), (-0.7797, -0.7797, -2.636), (-0.422, -1.019, -2.636), (0.7797, 0.7797, -2.636), (0.422, 1.019, -2.636), (-0.2151, 1.081, -2.636), (0.7797, -0.7797, -2.636), (1.019, -0.422, -2.636), (1.103, -8.287e-10, -2.636), (1.019, 0.422, -2.636), (4.622e-10, 1.103, -2.636), (-0.6126, -0.9168, -2.636), (-0.9168, -0.6126, -2.636), (-0.6126, 0.9168, -2.636), (-0.9168, 0.6126, -2.636), (-1.081, 0.2151, -2.636), (0.9168, -0.6126, -2.636), (1.081, -0.2151, -2.636), (1.081, 0.2151, -2.636), (-0.2151, -1.081, -2.636), (0.2151, -1.081, -2.636), (0.6126, -0.9168, -2.636), (-1.081, -0.2151, -2.636), (-0.7797, 0.7797, -2.636), (-1.019, 0.422, -2.636), (0.9168, 0.6126, -2.636), (0.6126, 0.9168, -2.636), (0.2151, 1.081, -2.636), (-0.422, 1.019, -2.636), (4.622e-10, -1.103, -2.636), (0.422, -1.019, -2.636), (-0.7071, -0.7071, -2.549), (0.1951, 0.9808, -2.549), (-0.9808, -0.1951, -2.549), (0.9808, -0.1951, -2.549), (-0.8315, -0.5556, -2.549), (0.9239, -0.3827, -2.549), (-0.3827, -0.9239, -2.549), (-0.3827, 0.9239, -2.549), (-0.7071, 0.7071, -2.549), (0.9808, 0.1951, -2.549), (-0.5556, 0.8315, -2.549), (0.0, 1.0, -2.549), (0.7071, 0.7071, -2.549), (1.0, 0.0, -2.549), (0.0, -1.0, -2.549), (-0.9239, 0.3827, -2.549), (-0.1951, -0.9808, -2.549), (-0.8315, 0.5556, -2.549), (0.9239, 0.3827, -2.549), (0.3827, 0.9239, -2.549), (-1.0, 0.0, -2.549), (0.3827, -0.9239, -2.549), (0.8315, 0.5556, -2.549), (0.1951, -0.9808, -2.549), (-0.9808, 0.1951, -2.549), (-0.1951, 0.9808, -2.549), (-0.9239, -0.3827, -2.549), (0.5556, 0.8315, -2.549), (0.5556, -0.8315, -2.549), (0.8315, -0.5556, -2.549), (-0.5556, -0.8315, -2.549), (0.7071, -0.7071, -2.549)], [], [(0, 427, 435, 2), (2, 435, 421, 4), (4, 421, 440, 6), (6, 440, 426, 8), (8, 426, 445, 10), (10, 445, 432, 12), (12, 432, 418, 14), (14, 418, 437, 16), (16, 437, 423, 18), (18, 423, 442, 20), (20, 442, 428, 22), (22, 428, 447, 24), (24, 447, 434, 26), (26, 434, 420, 28), (28, 420, 439, 30), (30, 439, 425, 32), (32, 425, 444, 34), (34, 444, 431, 36), (36, 431, 417, 38), (38, 417, 436, 40), (40, 436, 422, 42), (42, 422, 441, 44), (44, 441, 429, 46), (46, 429, 446, 48), (48, 446, 433, 50), (50, 433, 419, 52), (52, 419, 438, 54), (54, 438, 424, 56), (56, 424, 443, 58), (58, 443, 430, 60), (288, 319, 187, 162), (60, 430, 416, 62), (62, 416, 427, 0), (16, 18, 329, 328), (90, 89, 121, 122), (289, 314, 168, 174), (290, 318, 180, 186), (291, 313, 161, 167), (313, 316, 173, 161), (292, 317, 179, 185), (293, 312, 160, 166), (294, 315, 172, 178), (295, 288, 162, 184), (296, 289, 174, 191), (297, 290, 186, 165), (298, 291, 167, 171), (299, 292, 185, 177), (300, 293, 166, 183), (301, 294, 178, 190), (302, 295, 184, 164), (303, 296, 191, 170), (304, 297, 165, 176), (305, 298, 171, 182), (306, 299, 177, 189), (307, 300, 183, 163), (308, 301, 190, 169), (309, 302, 164, 175), (310, 303, 170, 181), (311, 304, 176, 188), (319, 305, 182, 187), (314, 306, 189, 168), (318, 307, 163, 180), (316, 308, 169, 173), (317, 309, 175, 179), (312, 310, 181, 160), (315, 311, 188, 172), (98, 96, 128, 130), (77, 76, 108, 109), (91, 90, 122, 123), (78, 77, 109, 110), (64, 65, 97, 96), (92, 91, 123, 124), (79, 78, 110, 111), (66, 64, 96, 98), (93, 92, 124, 125), (80, 79, 111, 112), (67, 66, 98, 99), (94, 93, 125, 126), (81, 80, 112, 113), (68, 67, 99, 100), (95, 94, 126, 127), (82, 81, 113, 114), (69, 68, 100, 101), (65, 95, 127, 97), (83, 82, 114, 115), (70, 69, 101, 102), (84, 83, 115, 116), (71, 70, 102, 103), (85, 84, 116, 117), (72, 71, 103, 104), (86, 85, 117, 118), (73, 72, 104, 105), (87, 86, 118, 119), (74, 73, 105, 106), (88, 87, 119, 120), (75, 74, 106, 107), (89, 88, 120, 121), (76, 75, 107, 108), (128, 129, 159, 158, 157, 156, 155, 154, 153, 152, 151, 150, 149, 148, 147, 146, 145, 144, 143, 142, 141, 140, 139, 138, 137, 136, 135, 134, 133, 132, 131, 130), (125, 124, 156, 157), (112, 111, 143, 144), (99, 98, 130, 131), (126, 125, 157, 158), (113, 112, 144, 145), (100, 99, 131, 132), (127, 126, 158, 159), (114, 113, 145, 146), (101, 100, 132, 133), (97, 127, 159, 129), (115, 114, 146, 147), (102, 101, 133, 134), (116, 115, 147, 148), (103, 102, 134, 135), (117, 116, 148, 149), (104, 103, 135, 136), (118, 117, 149, 150), (105, 104, 136, 137), (119, 118, 150, 151), (106, 105, 137, 138), (120, 119, 151, 152), (107, 106, 138, 139), (121, 120, 152, 153), (108, 107, 139, 140), (122, 121, 153, 154), (109, 108, 140, 141), (123, 122, 154, 155), (110, 109, 141, 142), (96, 97, 129, 128), (124, 123, 155, 156), (111, 110, 142, 143), (279, 264, 202, 204), (232, 273, 192, 196), (248, 260, 216, 198), (254, 240, 195, 197), (264, 246, 193, 202), (273, 252, 223, 192), (260, 283, 210, 216), (240, 234, 200, 195), (246, 230, 220, 193), (252, 238, 218, 223), (283, 244, 217, 210), (275, 281, 206, 194), (230, 262, 222, 220), (238, 270, 221, 218), (244, 228, 214, 217), (281, 236, 213, 206), (234, 275, 194, 200), (270, 242, 211, 221), (228, 258, 209, 214), (236, 268, 215, 213), (285, 226, 207, 212), (224, 287, 219, 201), (262, 285, 212, 222), (258, 224, 201, 209), (268, 250, 205, 215), (226, 256, 203, 207), (277, 266, 208, 199), (242, 277, 199, 211), (250, 279, 204, 205), (256, 232, 196, 203), (266, 248, 198, 208), (287, 254, 197, 219), (196, 192, 82, 83), (195, 200, 64, 66), (218, 221, 79, 80), (213, 215, 93, 94), (207, 203, 84, 85), (219, 197, 67, 68), (204, 202, 90, 91), (216, 210, 73, 74), (220, 222, 87, 88), (214, 209, 70, 71), (215, 205, 92, 93), (208, 198, 75, 76), (192, 223, 81, 82), (194, 206, 95, 65), (221, 211, 78, 79), (209, 201, 69, 70), (203, 196, 83, 84), (202, 193, 89, 90), (210, 217, 72, 73), (200, 194, 65, 64), (222, 212, 86, 87), (205, 204, 91, 92), (197, 195, 66, 67), (223, 218, 80, 81), (206, 213, 94, 95), (201, 219, 68, 69), (211, 199, 77, 78), (198, 216, 74, 75), (193, 220, 88, 89), (217, 214, 71, 72), (212, 207, 85, 86), (199, 208, 76, 77), (187, 182, 255, 286), (286, 255, 254, 287), (189, 177, 249, 267), (267, 249, 248, 266), (183, 166, 233, 257), (257, 233, 232, 256), (178, 172, 278, 251), (251, 278, 279, 250), (174, 168, 276, 243), (243, 276, 277, 242), (168, 189, 267, 276), (276, 267, 266, 277), (163, 183, 257, 227), (227, 257, 256, 226), (190, 178, 251, 269), (269, 251, 250, 268), (184, 162, 225, 259), (259, 225, 224, 258), (186, 180, 284, 263), (263, 284, 285, 262), (162, 187, 286, 225), (225, 286, 287, 224), (180, 163, 227, 284), (284, 227, 226, 285), (169, 190, 269, 237), (237, 269, 268, 236), (164, 184, 259, 229), (229, 259, 258, 228), (191, 174, 243, 271), (271, 243, 242, 270), (167, 161, 274, 235), (235, 274, 275, 234), (173, 169, 237, 280), (280, 237, 236, 281), (175, 164, 229, 245), (245, 229, 228, 244), (170, 191, 271, 239), (239, 271, 270, 238), (165, 186, 263, 231), (231, 263, 262, 230), (161, 173, 280, 274), (274, 280, 281, 275), (179, 175, 245, 282), (282, 245, 244, 283), (181, 170, 239, 253), (253, 239, 238, 252), (176, 165, 231, 247), (247, 231, 230, 246), (171, 167, 235, 241), (241, 235, 234, 240), (185, 179, 282, 261), (261, 282, 283, 260), (160, 181, 253, 272), (272, 253, 252, 273), (188, 176, 247, 265), (265, 247, 246, 264), (182, 171, 241, 255), (255, 241, 240, 254), (177, 185, 261, 249), (249, 261, 260, 248), (166, 160, 272, 233), (233, 272, 273, 232), (172, 188, 265, 278), (278, 265, 264, 279), (55, 53, 311, 315), (37, 35, 310, 312), (19, 17, 309, 317), (63, 61, 308, 316), (45, 43, 307, 318), (27, 25, 306, 314), (9, 7, 305, 319), (53, 51, 304, 311), (35, 33, 303, 310), (17, 15, 302, 309), (61, 59, 301, 308), (43, 41, 300, 307), (25, 23, 299, 306), (7, 5, 298, 305), (51, 49, 297, 304), (33, 31, 296, 303), (15, 13, 295, 302), (59, 57, 294, 301), (41, 39, 293, 300), (23, 21, 292, 299), (5, 3, 291, 298), (49, 47, 290, 297), (31, 29, 289, 296), (13, 11, 288, 295), (57, 55, 315, 294), (39, 37, 312, 293), (21, 19, 317, 292), (1, 63, 316, 313), (3, 1, 313, 291), (47, 45, 318, 290), (29, 27, 314, 289), (11, 9, 319, 288), (326, 327, 359, 358), (34, 36, 338, 337), (52, 54, 347, 346), (8, 10, 325, 324), (26, 28, 334, 333), (44, 46, 343, 342), (0, 2, 321, 320), (62, 0, 320, 351), (18, 20, 330, 329), (36, 38, 339, 338), (54, 56, 348, 347), (10, 12, 326, 325), (28, 30, 335, 334), (46, 48, 344, 343), (2, 4, 322, 321), (20, 22, 331, 330), (38, 40, 340, 339), (56, 58, 349, 348), (12, 14, 327, 326), (30, 32, 336, 335), (48, 50, 345, 344), (4, 6, 323, 322), (22, 24, 332, 331), (40, 42, 341, 340), (58, 60, 350, 349), (14, 16, 328, 327), (32, 34, 337, 336), (50, 52, 346, 345), (6, 8, 324, 323), (24, 26, 333, 332), (42, 44, 342, 341), (60, 62, 351, 350), (361, 362, 394, 393), (340, 341, 373, 372), (327, 328, 360, 359), (341, 342, 374, 373), (328, 329, 361, 360), (342, 343, 375, 374), (329, 330, 362, 361), (343, 344, 376, 375), (330, 331, 363, 362), (344, 345, 377, 376), (331, 332, 364, 363), (345, 346, 378, 377), (332, 333, 365, 364), (346, 347, 379, 378), (333, 334, 366, 365), (320, 321, 353, 352), (347, 348, 380, 379), (334, 335, 367, 366), (321, 322, 354, 353), (348, 349, 381, 380), (335, 336, 368, 367), (322, 323, 355, 354), (349, 350, 382, 381), (336, 337, 369, 368), (323, 324, 356, 355), (350, 351, 383, 382), (337, 338, 370, 369), (324, 325, 357, 356), (351, 320, 352, 383), (338, 339, 371, 370), (325, 326, 358, 357), (339, 340, 372, 371), (384, 385, 386, 387, 388, 389, 390, 391, 392, 393, 394, 395, 396, 397, 398, 399, 400, 401, 402, 403, 404, 405, 406, 407, 408, 409, 410, 411, 412, 413, 414, 415), (375, 376, 408, 407), (362, 363, 395, 394), (376, 377, 409, 408), (363, 364, 396, 395), (377, 378, 410, 409), (364, 365, 397, 396), (378, 379, 411, 410), (365, 366, 398, 397), (352, 353, 385, 384), (379, 380, 412, 411), (366, 367, 399, 398), (353, 354, 386, 385), (380, 381, 413, 412), (367, 368, 400, 399), (354, 355, 387, 386), (381, 382, 414, 413), (368, 369, 401, 400), (355, 356, 388, 387), (382, 383, 415, 414), (369, 370, 402, 401), (356, 357, 389, 388), (383, 352, 384, 415), (370, 371, 403, 402), (357, 358, 390, 389), (371, 372, 404, 403), (358, 359, 391, 390), (372, 373, 405, 404), (359, 360, 392, 391), (373, 374, 406, 405), (360, 361, 393, 392), (374, 375, 407, 406), (440, 421, 453, 475), (423, 437, 457, 466), (439, 420, 479, 469), (422, 436, 450, 461), (438, 419, 473, 463), (427, 416, 454, 459), (421, 435, 476, 453), (437, 418, 467, 457), (420, 434, 470, 479), (436, 417, 460, 450), (419, 433, 464, 473), (416, 430, 477, 454), (435, 427, 459, 476), (418, 432, 458, 467), (434, 447, 455, 470), (417, 431, 451, 460), (433, 446, 448, 464), (432, 445, 474, 458), (447, 428, 465, 455), (431, 444, 468, 451), (446, 429, 471, 448), (430, 443, 462, 477), (445, 426, 452, 474), (428, 442, 456, 465), (444, 425, 478, 468), (429, 441, 449, 471), (443, 424, 472, 462), (426, 440, 475, 452), (442, 423, 466, 456), (425, 439, 469, 478), (441, 422, 461, 449), (424, 438, 463, 472), (459, 454, 505, 491), (454, 477, 487, 505), (458, 474, 502, 498), (465, 456, 485, 509), (478, 469, 503, 494), (463, 473, 495, 497), (473, 464, 504, 495), (464, 448, 500, 504), (474, 452, 492, 502), (456, 466, 483, 485), (461, 450, 480, 484), (450, 460, 510, 480), (460, 451, 486, 510), (477, 462, 490, 487), (452, 475, 507, 492), (469, 479, 501, 503), (479, 470, 508, 501), (470, 455, 511, 508), (448, 471, 482, 500), (462, 472, 488, 490), (466, 457, 493, 483), (457, 467, 489, 493), (467, 458, 498, 489), (451, 468, 496, 486), (471, 449, 506, 482), (472, 463, 497, 488), (475, 453, 499, 507), (453, 476, 481, 499), (476, 459, 491, 481), (455, 465, 509, 511), (468, 478, 494, 496), (449, 461, 484, 506), (509, 485, 21, 23), (485, 483, 19, 21), (503, 501, 29, 31), (493, 489, 15, 17), (499, 481, 3, 5), (498, 502, 11, 13), (502, 492, 9, 11), (492, 507, 7, 9), (483, 493, 17, 19), (507, 499, 5, 7), (505, 487, 61, 63), (504, 500, 49, 51), (487, 490, 59, 61), (490, 488, 57, 59), (488, 497, 55, 57), (506, 484, 43, 45), (491, 505, 63, 1), (495, 504, 51, 53), (510, 486, 37, 39), (500, 482, 47, 49), (482, 506, 45, 47), (496, 494, 33, 35), (497, 495, 53, 55), (480, 510, 39, 41), (508, 511, 25, 27), (486, 496, 35, 37), (511, 509, 23, 25), (494, 503, 31, 33), (484, 480, 41, 43), (501, 508, 27, 29), (489, 498, 13, 15), (481, 491, 1, 3)])
me_cylinder_001.polygons.foreach_set('use_smooth', [True] * 482)
_k = set([(224, 258), (224, 287), (225, 259), (225, 286), (226, 256), (226, 285), (227, 257), (227, 284), (228, 244), (228, 258), (229, 245), (229, 259), (230, 246), (230, 262), (231, 247), (231, 263), (232, 256), (232, 273), (233, 257), (233, 272), (234, 240), (234, 275), (235, 241), (235, 274), (236, 268), (236, 281), (237, 269), (237, 280), (238, 252), (238, 270), (239, 253), (239, 271), (240, 254), (241, 255), (242, 270), (242, 277), (243, 271), (243, 276), (244, 283), (245, 282), (246, 264), (247, 265), (248, 260), (248, 266), (249, 261), (249, 267), (250, 268), (250, 279), (251, 269), (251, 278), (252, 273), (253, 272), (254, 287), (255, 286), (260, 283), (261, 282), (262, 285), (263, 284), (264, 279), (265, 278), (266, 277), (267, 276), (274, 280), (275, 281), (320, 321), (320, 351), (321, 322), (322, 323), (323, 324), (324, 325), (325, 326), (326, 327), (327, 328), (328, 329), (329, 330), (330, 331), (331, 332), (332, 333), (333, 334), (334, 335), (335, 336), (336, 337), (337, 338), (338, 339), (339, 340), (340, 341), (341, 342), (342, 343), (343, 344), (344, 345), (345, 346), (346, 347), (347, 348), (348, 349), (349, 350), (350, 351), (352, 353), (352, 383), (353, 354), (354, 355), (355, 356), (356, 357), (357, 358), (358, 359), (359, 360), (360, 361), (361, 362), (362, 363), (363, 364), (364, 365), (365, 366), (366, 367), (367, 368), (368, 369), (369, 370), (370, 371), (371, 372), (372, 373), (373, 374), (374, 375), (375, 376), (376, 377), (377, 378), (378, 379), (379, 380), (380, 381), (381, 382), (382, 383), (416, 427), (416, 430), (417, 431), (417, 436), (418, 432), (418, 437), (419, 433), (419, 438), (420, 434), (420, 439), (421, 435), (421, 440), (422, 436), (422, 441), (423, 437), (423, 442), (424, 438), (424, 443), (425, 439), (425, 444), (426, 440), (426, 445), (427, 435), (428, 442), (428, 447), (429, 441), (429, 446), (430, 443), (431, 444), (432, 445), (433, 446), (434, 447), (448, 464), (448, 471), (449, 461), (449, 471), (450, 460), (450, 461), (451, 460), (451, 468), (452, 474), (452, 475), (453, 475), (453, 476), (454, 459), (454, 477), (455, 465), (455, 470), (456, 465), (456, 466), (457, 466), (457, 467), (458, 467), (458, 474), (459, 476), (462, 472), (462, 477), (463, 472), (463, 473), (464, 473), (468, 478), (469, 478), (469, 479), (470, 479)])
me_cylinder_001.attributes.new('sharp_edge', 'BOOLEAN', 'EDGE').data.foreach_set('value', [ (min(e.vertices), max(e.vertices)) in _k for e in me_cylinder_001.edges])
_uv = me_cylinder_001.uv_layers.new(name='UVMap')
_uv.uv.foreach_set('vector', [1.0, 0.5685, 1.0, 0.5774, 0.9688, 0.5774, 0.9688, 0.5685, 0.9688, 0.5685, 0.9688, 0.5774, 0.9375, 0.5774, 0.9375, 0.5685, 0.9375, 0.5685, 0.9375, 0.5774, 0.9062, 0.5774, 0.9062, 0.5685, 0.9062, 0.5685, 0.9062, 0.5774, 0.875, 0.5774, 0.875, 0.5685, 0.875, 0.5685, 0.875, 0.5774, 0.8438, 0.5774, 0.8438, 0.5685, 0.8438, 0.5685, 0.8438, 0.5774, 0.8125, 0.5774, 0.8125, 0.5685, 0.8125, 0.5685, 0.8125, 0.5774, 0.7812, 0.5774, 0.7812, 0.5685, 0.7812, 0.5685, 0.7812, 0.5774, 0.75, 0.5774, 0.75, 0.5685, 0.75, 0.5685, 0.75, 0.5774, 0.7188, 0.5774, 0.7188, 0.5685, 0.7188, 0.5685, 0.7188, 0.5774, 0.6875, 0.5774, 0.6875, 0.5685, 0.6875, 0.5685, 0.6875, 0.5774, 0.6562, 0.5774, 0.6562, 0.5685, 0.6562, 0.5685, 0.6562, 0.5774, 0.625, 0.5774, 0.625, 0.5685, 0.625, 0.5685, 0.625, 0.5774, 0.5938, 0.5774, 0.5938, 0.5685, 0.5938, 0.5685, 0.5938, 0.5774, 0.5625, 0.5774, 0.5625, 0.5685, 0.5625, 0.5685, 0.5625, 0.5774, 0.5312, 0.5774, 0.5312, 0.5685, 0.5312, 0.5685, 0.5312, 0.5774, 0.5, 0.5774, 0.5, 0.5685, 0.5, 0.5685, 0.5, 0.5774, 0.4688, 0.5774, 0.4688, 0.5685, 0.4688, 0.5685, 0.4688, 0.5774, 0.4375, 0.5774, 0.4375, 0.5685, 0.4375, 0.5685, 0.4375, 0.5774, 0.4062, 0.5774, 0.4062, 0.5685, 0.4062, 0.5685, 0.4062, 0.5774, 0.375, 0.5774, 0.375, 0.5685, 0.375, 0.5685, 0.375, 0.5774, 0.3438, 0.5774, 0.3438, 0.5685, 0.3438, 0.5685, 0.3438, 0.5774, 0.3125, 0.5774, 0.3125, 0.5685, 0.3125, 0.5685, 0.3125, 0.5774, 0.2812, 0.5774, 0.2812, 0.5685, 0.2812, 0.5685, 0.2812, 0.5774, 0.25, 0.5774, 0.25, 0.5685, 0.25, 0.5685, 0.25, 0.5774, 0.2188, 0.5774, 0.2188, 0.5685, 0.2188, 0.5685, 0.2188, 0.5774, 0.1875, 0.5774, 0.1875, 0.5685, 0.1875, 0.5685, 0.1875, 0.5774, 0.1562, 0.5774, 0.1562, 0.5685, 0.1562, 0.5685, 0.1562, 0.5774, 0.125, 0.5774, 0.125, 0.5685, 0.125, 0.5685, 0.125, 0.5774, 0.09375, 0.5774, 0.09375, 0.5685, 0.09375, 0.5685, 0.09375, 0.5774, 0.0625, 0.5774, 0.0625, 0.5685, 0.8437, 1.0, 0.875, 1.0, 0.875, 1.0, 0.8438, 1.0, 0.0625, 0.5685, 0.0625, 0.5774, 0.03125, 0.5774, 0.03125, 0.5685, 0.03125, 0.5685, 0.03125, 0.5774, 0.0, 0.5774, 0.0, 0.5685, 0.75, 0.5685, 0.7188, 0.5685, 0.7188, 0.5455, 0.75, 0.5455, 0.1875, 1.0, 0.2188, 1.0, 0.2188, 1.0, 0.1875, 1.0, 0.5625, 1.0, 0.5938, 1.0, 0.5938, 1.0, 0.5625, 1.0, 0.2812, 1.0, 0.3125, 1.0, 0.3125, 1.0, 0.2812, 1.0, 0.9688, 1.0, 1.0, 1.0, 1.0, 1.0, 0.9688, 1.0, 0.0, 1.0, 0.03125, 1.0, 0.03125, 1.0, 0.0, 1.0, 0.6875, 1.0, 0.7188, 1.0, 0.7188, 1.0, 0.6875, 1.0, 0.4062, 1.0, 0.4375, 1.0, 0.4375, 1.0, 0.4062, 1.0, 0.125, 1.0, 0.1563, 1.0, 0.1562, 1.0, 0.125, 1.0, 0.8125, 1.0, 0.8437, 1.0, 0.8438, 1.0, 0.8125, 1.0, 0.5312, 1.0, 0.5625, 1.0, 0.5625, 1.0, 0.5312, 1.0, 0.25, 1.0, 0.2812, 1.0, 0.2812, 1.0, 0.25, 1.0, 0.9375, 1.0, 0.9688, 1.0, 0.9688, 1.0, 0.9375, 1.0, 0.6562, 1.0, 0.6875, 1.0, 0.6875, 1.0, 0.6562, 1.0, 0.375, 1.0, 0.4062, 1.0, 0.4062, 1.0, 0.375, 1.0, 0.09375, 1.0, 0.125, 1.0, 0.125, 1.0, 0.09375, 1.0, 0.7812, 1.0, 0.8125, 1.0, 0.8125, 1.0, 0.7812, 1.0, 0.5, 1.0, 0.5312, 1.0, 0.5312, 1.0, 0.5, 1.0, 0.2188, 1.0, 0.25, 1.0, 0.25, 1.0, 0.2188, 1.0, 0.9063, 1.0, 0.9375, 1.0, 0.9375, 1.0, 0.9062, 1.0, 0.625, 1.0, 0.6562, 1.0, 0.6562, 1.0, 0.625, 1.0, 0.3438, 1.0, 0.375, 1.0, 0.375, 1.0, 0.3438, 1.0, 0.0625, 1.0, 0.09375, 1.0, 0.09375, 1.0, 0.0625, 1.0, 0.75, 1.0, 0.7812, 1.0, 0.7812, 1.0, 0.75, 1.0, 0.4688, 1.0, 0.5, 1.0, 0.5, 1.0, 0.4688, 1.0, 0.1875, 1.0, 0.2188, 1.0, 0.2188, 1.0, 0.1875, 1.0, 0.875, 1.0, 0.9063, 1.0, 0.9062, 1.0, 0.875, 1.0, 0.5938, 1.0, 0.625, 1.0, 0.625, 1.0, 0.5938, 1.0, 0.3125, 1.0, 0.3438, 1.0, 0.3438, 1.0, 0.3125, 1.0, 0.03125, 1.0, 0.0625, 1.0, 0.0625, 1.0, 0.03125, 1.0, 0.7188, 1.0, 0.75, 1.0, 0.75, 1.0, 0.7188, 1.0, 0.4375, 1.0, 0.4688, 1.0, 0.4688, 1.0, 0.4375, 1.0, 0.1563, 1.0, 0.1875, 1.0, 0.1875, 1.0, 0.1562, 1.0, 0.9375, 1.0, 0.9688, 1.0, 0.9688, 1.0, 0.9375, 1.0, 0.5938, 1.0, 0.625, 1.0, 0.625, 1.0, 0.5938, 1.0, 0.1562, 1.0, 0.1875, 1.0, 0.1875, 1.0, 0.1562, 1.0, 0.5625, 1.0, 0.5938, 1.0, 0.5938, 1.0, 0.5625, 1.0, 0.9688, 1.0, 1.0, 1.0, 1.0, 1.0, 0.9688, 1.0, 0.125, 1.0, 0.1562, 1.0, 0.1562, 1.0, 0.125, 1.0, 0.5312, 1.0, 0.5625, 1.0, 0.5625, 1.0, 0.5312, 1.0, 0.9375, 1.0, 0.9688, 1.0, 0.9688, 1.0, 0.9375, 1.0, 0.09375, 1.0, 0.125, 1.0, 0.125, 1.0, 0.09375, 1.0, 0.5, 1.0, 0.5312, 1.0, 0.5312, 1.0, 0.5, 1.0, 0.9062, 1.0, 0.9375, 1.0, 0.9375, 1.0, 0.9062, 1.0, 0.0625, 1.0, 0.09375, 1.0, 0.09375, 1.0, 0.0625, 1.0, 0.4688, 1.0, 0.5, 1.0, 0.5, 1.0, 0.4688, 1.0, 0.875, 1.0, 0.9062, 1.0, 0.9062, 1.0, 0.875, 1.0, 0.03125, 1.0, 0.0625, 1.0, 0.0625, 1.0, 0.03125, 1.0, 0.4375, 1.0, 0.4688, 1.0, 0.4688, 1.0, 0.4375, 1.0, 0.8438, 1.0, 0.875, 1.0, 0.875, 1.0, 0.8438, 1.0, 0.0, 1.0, 0.03125, 1.0, 0.03125, 1.0, 0.0, 1.0, 0.4062, 1.0, 0.4375, 1.0, 0.4375, 1.0, 0.4062, 1.0, 0.8125, 1.0, 0.8438, 1.0, 0.8438, 1.0, 0.8125, 1.0, 0.375, 1.0, 0.4062, 1.0, 0.4062, 1.0, 0.375, 1.0, 0.7812, 1.0, 0.8125, 1.0, 0.8125, 1.0, 0.7812, 1.0, 0.3438, 1.0, 0.375, 1.0, 0.375, 1.0, 0.3438, 1.0, 0.75, 1.0, 0.7812, 1.0, 0.7812, 1.0, 0.75, 1.0, 0.3125, 1.0, 0.3438, 1.0, 0.3438, 1.0, 0.3125, 1.0, 0.7188, 1.0, 0.75, 1.0, 0.75, 1.0, 0.7188, 1.0, 0.2812, 1.0, 0.3125, 1.0, 0.3125, 1.0, 0.2812, 1.0, 0.6875, 1.0, 0.7188, 1.0, 0.7188, 1.0, 0.6875, 1.0, 0.25, 1.0, 0.2812, 1.0, 0.2812, 1.0, 0.25, 1.0, 0.6562, 1.0, 0.6875, 1.0, 0.6875, 1.0, 0.6562, 1.0, 0.2188, 1.0, 0.25, 1.0, 0.25, 1.0, 0.2188, 1.0, 0.625, 1.0, 0.6562, 1.0, 0.6562, 1.0, 0.625, 1.0, 0.2968, 0.4854, 0.25, 0.49, 0.2032, 0.4854, 0.1582, 0.4717, 0.1167, 0.4496, 0.08029, 0.4197, 0.05045, 0.3833, 0.02827, 0.3418, 0.01461, 0.2968, 0.01, 0.25, 0.01461, 0.2032, 0.02827, 0.1582, 0.05045, 0.1167, 0.08029, 0.08029, 0.1167, 0.05045, 0.1582, 0.02827, 0.2032, 0.01461, 0.25, 0.01, 0.2968, 0.01461, 0.3418, 0.02827, 0.3833, 0.05045, 0.4197, 0.08029, 0.4496, 0.1167, 0.4717, 0.1582, 0.4854, 0.2032, 0.49, 0.25, 0.4854, 0.2968, 0.4717, 0.3418, 0.4496, 0.3833, 0.4197, 0.4197, 0.3833, 0.4496, 0.3418, 0.4717, 0.09375, 1.0, 0.125, 1.0, 0.125, 1.0, 0.09375, 1.0, 0.5, 1.0, 0.5312, 1.0, 0.5312, 1.0, 0.5, 1.0, 0.9062, 1.0, 0.9375, 1.0, 0.9375, 1.0, 0.9062, 1.0, 0.0625, 1.0, 0.09375, 1.0, 0.09375, 1.0, 0.0625, 1.0, 0.4688, 1.0, 0.5, 1.0, 0.5, 1.0, 0.4688, 1.0, 0.875, 1.0, 0.9062, 1.0, 0.9062, 1.0, 0.875, 1.0, 0.03125, 1.0, 0.0625, 1.0, 0.0625, 1.0, 0.03125, 1.0, 0.4375, 1.0, 0.4688, 1.0, 0.4688, 1.0, 0.4375, 1.0, 0.8438, 1.0, 0.875, 1.0, 0.875, 1.0, 0.8438, 1.0, 0.0, 1.0, 0.03125, 1.0, 0.03125, 1.0, 0.0, 1.0, 0.4062, 1.0, 0.4375, 1.0, 0.4375, 1.0, 0.4062, 1.0, 0.8125, 1.0, 0.8438, 1.0, 0.8438, 1.0, 0.8125, 1.0, 0.375, 1.0, 0.4062, 1.0, 0.4062, 1.0, 0.375, 1.0, 0.7812, 1.0, 0.8125, 1.0, 0.8125, 1.0, 0.7812, 1.0, 0.3438, 1.0, 0.375, 1.0, 0.375, 1.0, 0.3438, 1.0, 0.75, 1.0, 0.7812, 1.0, 0.7812, 1.0, 0.75, 1.0, 0.3125, 1.0, 0.3438, 1.0, 0.3438, 1.0, 0.3125, 1.0, 0.7188, 1.0, 0.75, 1.0, 0.75, 1.0, 0.7188, 1.0, 0.2812, 1.0, 0.3125, 1.0, 0.3125, 1.0, 0.2812, 1.0, 0.6875, 1.0, 0.7188, 1.0, 0.7188, 1.0, 0.6875, 1.0, 0.25, 1.0, 0.2812, 1.0, 0.2812, 1.0, 0.25, 1.0, 0.6562, 1.0, 0.6875, 1.0, 0.6875, 1.0, 0.6562, 1.0, 0.2188, 1.0, 0.25, 1.0, 0.25, 1.0, 0.2188, 1.0, 0.625, 1.0, 0.6562, 1.0, 0.6562, 1.0, 0.625, 1.0, 0.1875, 1.0, 0.2188, 1.0, 0.2188, 1.0, 0.1875, 1.0, 0.5938, 1.0, 0.625, 1.0, 0.625, 1.0, 0.5938, 1.0, 0.1562, 1.0, 0.1875, 1.0, 0.1875, 1.0, 0.1562, 1.0, 0.5625, 1.0, 0.5938, 1.0, 0.5938, 1.0, 0.5625, 1.0, 0.9688, 1.0, 1.0, 1.0, 1.0, 1.0, 0.9688, 1.0, 0.125, 1.0, 0.1562, 1.0, 0.1562, 1.0, 0.125, 1.0, 0.5312, 1.0, 0.5625, 1.0, 0.5625, 1.0, 0.5312, 1.0, 0.1562, 1.0, 0.1875, 1.0, 0.1875, 1.0, 0.1562, 1.0, 0.4062, 1.0, 0.4375, 1.0, 0.4375, 1.0, 0.4062, 1.0, 0.6562, 1.0, 0.6875, 1.0, 0.6875, 1.0, 0.6562, 1.0, 0.9062, 1.0, 0.9375, 1.0, 0.9375, 1.0, 0.9062, 1.0, 0.1875, 1.0, 0.2188, 1.0, 0.2188, 1.0, 0.1875, 1.0, 0.4375, 1.0, 0.4687, 1.0, 0.4688, 1.0, 0.4375, 1.0, 0.6875, 1.0, 0.7188, 1.0, 0.7188, 1.0, 0.6875, 1.0, 0.9375, 1.0, 0.9688, 1.0, 0.9688, 1.0, 0.9375, 1.0, 0.2188, 1.0, 0.25, 1.0, 0.25, 1.0, 0.2188, 1.0, 0.4687, 1.0, 0.5, 1.0, 0.5, 1.0, 0.4688, 1.0, 0.7188, 1.0, 0.75, 1.0, 0.75, 1.0, 0.7188, 1.0, 0.0, 1.0, 0.03125, 1.0, 0.03125, 1.0, 0.0, 1.0, 0.25, 1.0, 0.2813, 1.0, 0.2812, 1.0, 0.25, 1.0, 0.5, 1.0, 0.5312, 1.0, 0.5312, 1.0, 0.5, 1.0, 0.75, 1.0, 0.7813, 1.0, 0.7812, 1.0, 0.75, 1.0, 0.03125, 1.0, 0.0625, 1.0, 0.0625, 1.0, 0.03125, 1.0, 0.9688, 1.0, 1.0, 1.0, 1.0, 1.0, 0.9688, 1.0, 0.5312, 1.0, 0.5625, 1.0, 0.5625, 1.0, 0.5312, 1.0, 0.7813, 1.0, 0.8125, 1.0, 0.8125, 1.0, 0.7812, 1.0, 0.0625, 1.0, 0.09375, 1.0, 0.09375, 1.0, 0.0625, 1.0, 0.3125, 1.0, 0.3438, 1.0, 0.3438, 1.0, 0.3125, 1.0, 0.8437, 1.0, 0.875, 1.0, 0.875, 1.0, 0.8438, 1.0, 0.2813, 1.0, 0.3125, 1.0, 0.3125, 1.0, 0.2812, 1.0, 0.8125, 1.0, 0.8437, 1.0, 0.8438, 1.0, 0.8125, 1.0, 0.09375, 1.0, 0.125, 1.0, 0.125, 1.0, 0.09375, 1.0, 0.3438, 1.0, 0.375, 1.0, 0.375, 1.0, 0.3438, 1.0, 0.5937, 1.0, 0.625, 1.0, 0.625, 1.0, 0.5938, 1.0, 0.5625, 1.0, 0.5937, 1.0, 0.5938, 1.0, 0.5625, 1.0, 0.125, 1.0, 0.1562, 1.0, 0.1562, 1.0, 0.125, 1.0, 0.375, 1.0, 0.4062, 1.0, 0.4062, 1.0, 0.375, 1.0, 0.625, 1.0, 0.6562, 1.0, 0.6562, 1.0, 0.625, 1.0, 0.875, 1.0, 0.9062, 1.0, 0.9062, 1.0, 0.875, 1.0, 0.4062, 1.0, 0.4375, 1.0, 0.4375, 1.0, 0.4062, 1.0, 0.9375, 1.0, 0.9688, 1.0, 0.9688, 1.0, 0.9375, 1.0, 0.5, 1.0, 0.5312, 1.0, 0.5312, 1.0, 0.5, 1.0, 0.0625, 1.0, 0.09375, 1.0, 0.09375, 1.0, 0.0625, 1.0, 0.3438, 1.0, 0.375, 1.0, 0.375, 1.0, 0.3438, 1.0, 0.875, 1.0, 0.9062, 1.0, 0.9062, 1.0, 0.875, 1.0, 0.1562, 1.0, 0.1875, 1.0, 0.1875, 1.0, 0.1562, 1.0, 0.6875, 1.0, 0.7188, 1.0, 0.7188, 1.0, 0.6875, 1.0, 0.25, 1.0, 0.2812, 1.0, 0.2812, 1.0, 0.25, 1.0, 0.7812, 1.0, 0.8125, 1.0, 0.8125, 1.0, 0.7812, 1.0, 0.09375, 1.0, 0.125, 1.0, 0.125, 1.0, 0.09375, 1.0, 0.625, 1.0, 0.6562, 1.0, 0.6562, 1.0, 0.625, 1.0, 0.4375, 1.0, 0.4688, 1.0, 0.4688, 1.0, 0.4375, 1.0, 0.0, 1.0, 0.03125, 1.0, 0.03125, 1.0, 0.0, 1.0, 0.5312, 1.0, 0.5625, 1.0, 0.5625, 1.0, 0.5312, 1.0, 0.8125, 1.0, 0.8438, 1.0, 0.8438, 1.0, 0.8125, 1.0, 0.375, 1.0, 0.4062, 1.0, 0.4062, 1.0, 0.375, 1.0, 0.1875, 1.0, 0.2188, 1.0, 0.2188, 1.0, 0.1875, 1.0, 0.7188, 1.0, 0.75, 1.0, 0.75, 1.0, 0.7188, 1.0, 0.9688, 1.0, 1.0, 1.0, 1.0, 1.0, 0.9688, 1.0, 0.2812, 1.0, 0.3125, 1.0, 0.3125, 1.0, 0.2812, 1.0, 0.125, 1.0, 0.1562, 1.0, 0.1562, 1.0, 0.125, 1.0, 0.9062, 1.0, 0.9375, 1.0, 0.9375, 1.0, 0.9062, 1.0, 0.4688, 1.0, 0.5, 1.0, 0.5, 1.0, 0.4688, 1.0, 0.03125, 1.0, 0.0625, 1.0, 0.0625, 1.0, 0.03125, 1.0, 0.8438, 1.0, 0.875, 1.0, 0.875, 1.0, 0.8438, 1.0, 0.5625, 1.0, 0.5938, 1.0, 0.5938, 1.0, 0.5625, 1.0, 0.6562, 1.0, 0.6875, 1.0, 0.6875, 1.0, 0.6562, 1.0, 0.2188, 1.0, 0.25, 1.0, 0.25, 1.0, 0.2188, 1.0, 0.75, 1.0, 0.7812, 1.0, 0.7812, 1.0, 0.75, 1.0, 0.3125, 1.0, 0.3438, 1.0, 0.3438, 1.0, 0.3125, 1.0, 0.5938, 1.0, 0.625, 1.0, 0.625, 1.0, 0.5938, 1.0, 0.875, 1.0, 0.9062, 1.0, 0.9062, 1.0, 0.875, 1.0, 0.875, 1.0, 0.9062, 1.0, 0.9062, 1.0, 0.875, 1.0, 0.625, 1.0, 0.6562, 1.0, 0.6562, 1.0, 0.625, 1.0, 0.625, 1.0, 0.6562, 1.0, 0.6562, 1.0, 0.625, 1.0, 0.375, 1.0, 0.4062, 1.0, 0.4062, 1.0, 0.375, 1.0, 0.375, 1.0, 0.4062, 1.0, 0.4062, 1.0, 0.375, 1.0, 0.125, 1.0, 0.1562, 1.0, 0.1563, 1.0, 0.125, 1.0, 0.125, 1.0, 0.1563, 1.0, 0.1562, 1.0, 0.125, 1.0, 0.5625, 1.0, 0.5938, 1.0, 0.5938, 1.0, 0.5625, 1.0, 0.5625, 1.0, 0.5938, 1.0, 0.5937, 1.0, 0.5625, 1.0, 0.5938, 1.0, 0.625, 1.0, 0.625, 1.0, 0.5938, 1.0, 0.5938, 1.0, 0.625, 1.0, 0.625, 1.0, 0.5937, 1.0, 0.3438, 1.0, 0.375, 1.0, 0.375, 1.0, 0.3437, 1.0, 0.3437, 1.0, 0.375, 1.0, 0.375, 1.0, 0.3438, 1.0, 0.09375, 1.0, 0.125, 1.0, 0.125, 1.0, 0.09375, 1.0, 0.09375, 1.0, 0.125, 1.0, 0.125, 1.0, 0.09375, 1.0, 0.8125, 1.0, 0.8438, 1.0, 0.8438, 1.0, 0.8125, 1.0, 0.8125, 1.0, 0.8438, 1.0, 0.8437, 1.0, 0.8125, 1.0, 0.2812, 1.0, 0.3125, 1.0, 0.3125, 1.0, 0.2812, 1.0, 0.2812, 1.0, 0.3125, 1.0, 0.3125, 1.0, 0.2813, 1.0, 0.8438, 1.0, 0.875, 1.0, 0.875, 1.0, 0.8438, 1.0, 0.8438, 1.0, 0.875, 1.0, 0.875, 1.0, 0.8437, 1.0, 0.3125, 1.0, 0.3438, 1.0, 0.3437, 1.0, 0.3125, 1.0, 0.3125, 1.0, 0.3437, 1.0, 0.3438, 1.0, 0.3125, 1.0, 0.0625, 1.0, 0.09375, 1.0, 0.09375, 1.0, 0.0625, 1.0, 0.0625, 1.0, 0.09375, 1.0, 0.09375, 1.0, 0.0625, 1.0, 0.7812, 1.0, 0.8125, 1.0, 0.8125, 1.0, 0.7812, 1.0, 0.7812, 1.0, 0.8125, 1.0, 0.8125, 1.0, 0.7813, 1.0, 0.5312, 1.0, 0.5625, 1.0, 0.5625, 1.0, 0.5313, 1.0, 0.5313, 1.0, 0.5625, 1.0, 0.5625, 1.0, 0.5312, 1.0, 0.9688, 1.0, 1.0, 1.0, 1.0, 1.0, 0.9688, 1.0, 0.9688, 1.0, 1.0, 1.0, 1.0, 1.0, 0.9688, 1.0, 0.03125, 1.0, 0.0625, 1.0, 0.0625, 1.0, 0.03125, 1.0, 0.03125, 1.0, 0.0625, 1.0, 0.0625, 1.0, 0.03125, 1.0, 0.75, 1.0, 0.7812, 1.0, 0.7812, 1.0, 0.75, 1.0, 0.75, 1.0, 0.7812, 1.0, 0.7813, 1.0, 0.75, 1.0, 0.5, 1.0, 0.5312, 1.0, 0.5313, 1.0, 0.5, 1.0, 0.5, 1.0, 0.5313, 1.0, 0.5312, 1.0, 0.5, 1.0, 0.25, 1.0, 0.2812, 1.0, 0.2812, 1.0, 0.25, 1.0, 0.25, 1.0, 0.2812, 1.0, 0.2813, 1.0, 0.25, 1.0, 0.0, 1.0, 0.03125, 1.0, 0.03125, 1.0, 0.0, 1.0, 0.0, 1.0, 0.03125, 1.0, 0.03125, 1.0, 0.0, 1.0, 0.7188, 1.0, 0.75, 1.0, 0.75, 1.0, 0.7187, 1.0, 0.7187, 1.0, 0.75, 1.0, 0.75, 1.0, 0.7188, 1.0, 0.4688, 1.0, 0.5, 1.0, 0.5, 1.0, 0.4688, 1.0, 0.4688, 1.0, 0.5, 1.0, 0.5, 1.0, 0.4687, 1.0, 0.2188, 1.0, 0.25, 1.0, 0.25, 1.0, 0.2188, 1.0, 0.2188, 1.0, 0.25, 1.0, 0.25, 1.0, 0.2188, 1.0, 0.9375, 1.0, 0.9688, 1.0, 0.9688, 1.0, 0.9375, 1.0, 0.9375, 1.0, 0.9688, 1.0, 0.9688, 1.0, 0.9375, 1.0, 0.6875, 1.0, 0.7188, 1.0, 0.7187, 1.0, 0.6875, 1.0, 0.6875, 1.0, 0.7187, 1.0, 0.7188, 1.0, 0.6875, 1.0, 0.4375, 1.0, 0.4688, 1.0, 0.4688, 1.0, 0.4375, 1.0, 0.4375, 1.0, 0.4688, 1.0, 0.4687, 1.0, 0.4375, 1.0, 0.1875, 1.0, 0.2188, 1.0, 0.2188, 1.0, 0.1875, 1.0, 0.1875, 1.0, 0.2188, 1.0, 0.2188, 1.0, 0.1875, 1.0, 0.9062, 1.0, 0.9375, 1.0, 0.9375, 1.0, 0.9062, 1.0, 0.9062, 1.0, 0.9375, 1.0, 0.9375, 1.0, 0.9062, 1.0, 0.6562, 1.0, 0.6875, 1.0, 0.6875, 1.0, 0.6562, 1.0, 0.6562, 1.0, 0.6875, 1.0, 0.6875, 1.0, 0.6562, 1.0, 0.4062, 1.0, 0.4375, 1.0, 0.4375, 1.0, 0.4062, 1.0, 0.4062, 1.0, 0.4375, 1.0, 0.4375, 1.0, 0.4062, 1.0, 0.1562, 1.0, 0.1875, 1.0, 0.1875, 1.0, 0.1563, 1.0, 0.1563, 1.0, 0.1875, 1.0, 0.1875, 1.0, 0.1562, 1.0, 0.1562, 1.0, 0.1875, 1.0, 0.1875, 1.0, 0.1563, 1.0, 0.4375, 1.0, 0.4688, 1.0, 0.4688, 1.0, 0.4375, 1.0, 0.7188, 1.0, 0.75, 1.0, 0.75, 1.0, 0.7188, 1.0, 0.03125, 1.0, 0.0625, 1.0, 0.0625, 1.0, 0.03125, 1.0, 0.3125, 1.0, 0.3438, 1.0, 0.3438, 1.0, 0.3125, 1.0, 0.5938, 1.0, 0.625, 1.0, 0.625, 1.0, 0.5938, 1.0, 0.875, 1.0, 0.9062, 1.0, 0.9063, 1.0, 0.875, 1.0, 0.1875, 1.0, 0.2188, 1.0, 0.2188, 1.0, 0.1875, 1.0, 0.4688, 1.0, 0.5, 1.0, 0.5, 1.0, 0.4688, 1.0, 0.75, 1.0, 0.7812, 1.0, 0.7812, 1.0, 0.75, 1.0, 0.0625, 1.0, 0.09375, 1.0, 0.09375, 1.0, 0.0625, 1.0, 0.3438, 1.0, 0.375, 1.0, 0.375, 1.0, 0.3438, 1.0, 0.625, 1.0, 0.6562, 1.0, 0.6562, 1.0, 0.625, 1.0, 0.9062, 1.0, 0.9375, 1.0, 0.9375, 1.0, 0.9063, 1.0, 0.2188, 1.0, 0.25, 1.0, 0.25, 1.0, 0.2188, 1.0, 0.5, 1.0, 0.5312, 1.0, 0.5312, 1.0, 0.5, 1.0, 0.7812, 1.0, 0.8125, 1.0, 0.8125, 1.0, 0.7812, 1.0, 0.09375, 1.0, 0.125, 1.0, 0.125, 1.0, 0.09375, 1.0, 0.375, 1.0, 0.4062, 1.0, 0.4062, 1.0, 0.375, 1.0, 0.6562, 1.0, 0.6875, 1.0, 0.6875, 1.0, 0.6562, 1.0, 0.9375, 1.0, 0.9688, 1.0, 0.9688, 1.0, 0.9375, 1.0, 0.25, 1.0, 0.2812, 1.0, 0.2812, 1.0, 0.25, 1.0, 0.5312, 1.0, 0.5625, 1.0, 0.5625, 1.0, 0.5312, 1.0, 0.8125, 1.0, 0.8438, 1.0, 0.8437, 1.0, 0.8125, 1.0, 0.125, 1.0, 0.1562, 1.0, 0.1563, 1.0, 0.125, 1.0, 0.4062, 1.0, 0.4375, 1.0, 0.4375, 1.0, 0.4062, 1.0, 0.6875, 1.0, 0.7188, 1.0, 0.7188, 1.0, 0.6875, 1.0, 0.0, 1.0, 0.03125, 1.0, 0.03125, 1.0, 0.0, 1.0, 0.9688, 1.0, 1.0, 1.0, 1.0, 1.0, 0.9688, 1.0, 0.2812, 1.0, 0.3125, 1.0, 0.3125, 1.0, 0.2812, 1.0, 0.5625, 1.0, 0.5938, 1.0, 0.5938, 1.0, 0.5625, 1.0, 0.8438, 1.0, 0.875, 1.0, 0.875, 1.0, 0.8437, 1.0, 0.8125, 0.5455, 0.7812, 0.5455, 0.7812, 0.5116, 0.8125, 0.5116, 0.4688, 0.5685, 0.4375, 0.5685, 0.4375, 0.5455, 0.4688, 0.5455, 0.1875, 0.5685, 0.1562, 0.5685, 0.1562, 0.5455, 0.1875, 0.5455, 0.875, 0.5685, 0.8438, 0.5685, 0.8438, 0.5455, 0.875, 0.5455, 0.5938, 0.5685, 0.5625, 0.5685, 0.5625, 0.5455, 0.5938, 0.5455, 0.3125, 0.5685, 0.2812, 0.5685, 0.2812, 0.5455, 0.3125, 0.5455, 1.0, 0.5685, 0.9688, 0.5685, 0.9688, 0.5455, 1.0, 0.5455, 0.03125, 0.5685, 0.0, 0.5685, 0.0, 0.5455, 0.03125, 0.5455, 0.7188, 0.5685, 0.6875, 0.5685, 0.6875, 0.5455, 0.7188, 0.5455, 0.4375, 0.5685, 0.4062, 0.5685, 0.4062, 0.5455, 0.4375, 0.5455, 0.1562, 0.5685, 0.125, 0.5685, 0.125, 0.5455, 0.1562, 0.5455, 0.8438, 0.5685, 0.8125, 0.5685, 0.8125, 0.5455, 0.8438, 0.5455, 0.5625, 0.5685, 0.5312, 0.5685, 0.5312, 0.5455, 0.5625, 0.5455, 0.2812, 0.5685, 0.25, 0.5685, 0.25, 0.5455, 0.2812, 0.5455, 0.9688, 0.5685, 0.9375, 0.5685, 0.9375, 0.5455, 0.9688, 0.5455, 0.6875, 0.5685, 0.6562, 0.5685, 0.6562, 0.5455, 0.6875, 0.5455, 0.4062, 0.5685, 0.375, 0.5685, 0.375, 0.5455, 0.4062, 0.5455, 0.125, 0.5685, 0.09375, 0.5685, 0.09375, 0.5455, 0.125, 0.5455, 0.8125, 0.5685, 0.7812, 0.5685, 0.7812, 0.5455, 0.8125, 0.5455, 0.5312, 0.5685, 0.5, 0.5685, 0.5, 0.5455, 0.5312, 0.5455, 0.25, 0.5685, 0.2188, 0.5685, 0.2188, 0.5455, 0.25, 0.5455, 0.9375, 0.5685, 0.9062, 0.5685, 0.9062, 0.5455, 0.9375, 0.5455, 0.6562, 0.5685, 0.625, 0.5685, 0.625, 0.5455, 0.6562, 0.5455, 0.375, 0.5685, 0.3438, 0.5685, 0.3438, 0.5455, 0.375, 0.5455, 0.09375, 0.5685, 0.0625, 0.5685, 0.0625, 0.5455, 0.09375, 0.5455, 0.7812, 0.5685, 0.75, 0.5685, 0.75, 0.5455, 0.7812, 0.5455, 0.5, 0.5685, 0.4688, 0.5685, 0.4688, 0.5455, 0.5, 0.5455, 0.2188, 0.5685, 0.1875, 0.5685, 0.1875, 0.5455, 0.2188, 0.5455, 0.9062, 0.5685, 0.875, 0.5685, 0.875, 0.5455, 0.9062, 0.5455, 0.625, 0.5685, 0.5938, 0.5685, 0.5938, 0.5455, 0.625, 0.5455, 0.3438, 0.5685, 0.3125, 0.5685, 0.3125, 0.5455, 0.3438, 0.5455, 0.0625, 0.5685, 0.03125, 0.5685, 0.03125, 0.5455, 0.0625, 0.5455, 0.7188, 0.5116, 0.6875, 0.5116, 0.6875, 0.5, 0.7188, 0.5, 0.375, 0.5455, 0.3438, 0.5455, 0.3438, 0.5116, 0.375, 0.5116, 0.7812, 0.5455, 0.75, 0.5455, 0.75, 0.5116, 0.7812, 0.5116, 0.3438, 0.5455, 0.3125, 0.5455, 0.3125, 0.5116, 0.3438, 0.5116, 0.75, 0.5455, 0.7188, 0.5455, 0.7188, 0.5116, 0.75, 0.5116, 0.3125, 0.5455, 0.2812, 0.5455, 0.2812, 0.5116, 0.3125, 0.5116, 0.7188, 0.5455, 0.6875, 0.5455, 0.6875, 0.5116, 0.7188, 0.5116, 0.2812, 0.5455, 0.25, 0.5455, 0.25, 0.5116, 0.2812, 0.5116, 0.6875, 0.5455, 0.6562, 0.5455, 0.6562, 0.5116, 0.6875, 0.5116, 0.25, 0.5455, 0.2188, 0.5455, 0.2188, 0.5116, 0.25, 0.5116, 0.6562, 0.5455, 0.625, 0.5455, 0.625, 0.5116, 0.6562, 0.5116, 0.2188, 0.5455, 0.1875, 0.5455, 0.1875, 0.5116, 0.2188, 0.5116, 0.625, 0.5455, 0.5938, 0.5455, 0.5938, 0.5116, 0.625, 0.5116, 0.1875, 0.5455, 0.1562, 0.5455, 0.1562, 0.5116, 0.1875, 0.5116, 0.5938, 0.5455, 0.5625, 0.5455, 0.5625, 0.5116, 0.5938, 0.5116, 1.0, 0.5455, 0.9688, 0.5455, 0.9688, 0.5116, 1.0, 0.5116, 0.1562, 0.5455, 0.125, 0.5455, 0.125, 0.5116, 0.1562, 0.5116, 0.5625, 0.5455, 0.5312, 0.5455, 0.5312, 0.5116, 0.5625, 0.5116, 0.9688, 0.5455, 0.9375, 0.5455, 0.9375, 0.5116, 0.9688, 0.5116, 0.125, 0.5455, 0.09375, 0.5455, 0.09375, 0.5116, 0.125, 0.5116, 0.5312, 0.5455, 0.5, 0.5455, 0.5, 0.5116, 0.5312, 0.5116, 0.9375, 0.5455, 0.9062, 0.5455, 0.9062, 0.5116, 0.9375, 0.5116, 0.09375, 0.5455, 0.0625, 0.5455, 0.0625, 0.5116, 0.09375, 0.5116, 0.5, 0.5455, 0.4688, 0.5455, 0.4688, 0.5116, 0.5, 0.5116, 0.9062, 0.5455, 0.875, 0.5455, 0.875, 0.5116, 0.9062, 0.5116, 0.0625, 0.5455, 0.03125, 0.5455, 0.03125, 0.5116, 0.0625, 0.5116, 0.4688, 0.5455, 0.4375, 0.5455, 0.4375, 0.5116, 0.4688, 0.5116, 0.875, 0.5455, 0.8438, 0.5455, 0.8438, 0.5116, 0.875, 0.5116, 0.03125, 0.5455, 0.0, 0.5455, 0.0, 0.5116, 0.03125, 0.5116, 0.4375, 0.5455, 0.4062, 0.5455, 0.4062, 0.5116, 0.4375, 0.5116, 0.8438, 0.5455, 0.8125, 0.5455, 0.8125, 0.5116, 0.8438, 0.5116, 0.4062, 0.5455, 0.375, 0.5455, 0.375, 0.5116, 0.4062, 0.5116, 0.75, 0.49, 0.7968, 0.4854, 0.8418, 0.4717, 0.8833, 0.4496, 0.9197, 0.4197, 0.9496, 0.3833, 0.9717, 0.3418, 0.9854, 0.2968, 0.99, 0.25, 0.9854, 0.2032, 0.9717, 0.1582, 0.9496, 0.1167, 0.9197, 0.08029, 0.8833, 0.05045, 0.8418, 0.02827, 0.7968, 0.01461, 0.75, 0.01, 0.7032, 0.01461, 0.6582, 0.02827, 0.6167, 0.05045, 0.5803, 0.08029, 0.5504, 0.1167, 0.5283, 0.1582, 0.5146, 0.2032, 0.51, 0.25, 0.5146, 0.2968, 0.5283, 0.3418, 0.5504, 0.3833, 0.5803, 0.4197, 0.6167, 0.4496, 0.6582, 0.4717, 0.7032, 0.4854, 0.2812, 0.5116, 0.25, 0.5116, 0.25, 0.5, 0.2812, 0.5, 0.6875, 0.5116, 0.6562, 0.5116, 0.6562, 0.5, 0.6875, 0.5, 0.25, 0.5116, 0.2188, 0.5116, 0.2188, 0.5, 0.25, 0.5, 0.6562, 0.5116, 0.625, 0.5116, 0.625, 0.5, 0.6562, 0.5, 0.2188, 0.5116, 0.1875, 0.5116, 0.1875, 0.5, 0.2188, 0.5, 0.625, 0.5116, 0.5938, 0.5116, 0.5938, 0.5, 0.625, 0.5, 0.1875, 0.5116, 0.1562, 0.5116, 0.1562, 0.5, 0.1875, 0.5, 0.5938, 0.5116, 0.5625, 0.5116, 0.5625, 0.5, 0.5938, 0.5, 1.0, 0.5116, 0.9688, 0.5116, 0.9688, 0.5, 1.0, 0.5, 0.1562, 0.5116, 0.125, 0.5116, 0.125, 0.5, 0.1562, 0.5, 0.5625, 0.5116, 0.5312, 0.5116, 0.5312, 0.5, 0.5625, 0.5, 0.9688, 0.5116, 0.9375, 0.5116, 0.9375, 0.5, 0.9688, 0.5, 0.125, 0.5116, 0.09375, 0.5116, 0.09375, 0.5, 0.125, 0.5, 0.5312, 0.5116, 0.5, 0.5116, 0.5, 0.5, 0.5312, 0.5, 0.9375, 0.5116, 0.9062, 0.5116, 0.9062, 0.5, 0.9375, 0.5, 0.09375, 0.5116, 0.0625, 0.5116, 0.0625, 0.5, 0.09375, 0.5, 0.5, 0.5116, 0.4688, 0.5116, 0.4688, 0.5, 0.5, 0.5, 0.9062, 0.5116, 0.875, 0.5116, 0.875, 0.5, 0.9062, 0.5, 0.0625, 0.5116, 0.03125, 0.5116, 0.03125, 0.5, 0.0625, 0.5, 0.4688, 0.5116, 0.4375, 0.5116, 0.4375, 0.5, 0.4688, 0.5, 0.875, 0.5116, 0.8438, 0.5116, 0.8438, 0.5, 0.875, 0.5, 0.03125, 0.5116, 0.0, 0.5116, 0.0, 0.5, 0.03125, 0.5, 0.4375, 0.5116, 0.4062, 0.5116, 0.4062, 0.5, 0.4375, 0.5, 0.8438, 0.5116, 0.8125, 0.5116, 0.8125, 0.5, 0.8438, 0.5, 0.4062, 0.5116, 0.375, 0.5116, 0.375, 0.5, 0.4062, 0.5, 0.8125, 0.5116, 0.7812, 0.5116, 0.7812, 0.5, 0.8125, 0.5, 0.375, 0.5116, 0.3438, 0.5116, 0.3438, 0.5, 0.375, 0.5, 0.7812, 0.5116, 0.75, 0.5116, 0.75, 0.5, 0.7812, 0.5, 0.3438, 0.5116, 0.3125, 0.5116, 0.3125, 0.5, 0.3438, 0.5, 0.75, 0.5116, 0.7188, 0.5116, 0.7188, 0.5, 0.75, 0.5, 0.3125, 0.5116, 0.2812, 0.5116, 0.2812, 0.5, 0.3125, 0.5, 0.9062, 0.5774, 0.9375, 0.5774, 0.9375, 0.587, 0.9062, 0.587, 0.7188, 0.5774, 0.75, 0.5774, 0.75, 0.587, 0.7188, 0.587, 0.5312, 0.5774, 0.5625, 0.5774, 0.5625, 0.587, 0.5312, 0.587, 0.3438, 0.5774, 0.375, 0.5774, 0.375, 0.587, 0.3438, 0.587, 0.1562, 0.5774, 0.1875, 0.5774, 0.1875, 0.587, 0.1562, 0.587, 0.0, 0.5774, 0.03125, 0.5774, 0.03125, 0.587, 0.0, 0.587, 0.9375, 0.5774, 0.9688, 0.5774, 0.9688, 0.587, 0.9375, 0.587, 0.75, 0.5774, 0.7812, 0.5774, 0.7812, 0.587, 0.75, 0.587, 0.5625, 0.5774, 0.5938, 0.5774, 0.5938, 0.587, 0.5625, 0.587, 0.375, 0.5774, 0.4062, 0.5774, 0.4062, 0.587, 0.375, 0.587, 0.1875, 0.5774, 0.2188, 0.5774, 0.2188, 0.587, 0.1875, 0.587, 0.03125, 0.5774, 0.0625, 0.5774, 0.0625, 0.587, 0.03125, 0.587, 0.9688, 0.5774, 1.0, 0.5774, 1.0, 0.587, 0.9688, 0.587, 0.7812, 0.5774, 0.8125, 0.5774, 0.8125, 0.587, 0.7812, 0.587, 0.5938, 0.5774, 0.625, 0.5774, 0.625, 0.587, 0.5938, 0.587, 0.4062, 0.5774, 0.4375, 0.5774, 0.4375, 0.587, 0.4062, 0.587, 0.2188, 0.5774, 0.25, 0.5774, 0.25, 0.587, 0.2188, 0.587, 0.8125, 0.5774, 0.8438, 0.5774, 0.8438, 0.587, 0.8125, 0.587, 0.625, 0.5774, 0.6562, 0.5774, 0.6562, 0.587, 0.625, 0.587, 0.4375, 0.5774, 0.4688, 0.5774, 0.4688, 0.587, 0.4375, 0.587, 0.25, 0.5774, 0.2812, 0.5774, 0.2812, 0.587, 0.25, 0.587, 0.0625, 0.5774, 0.09375, 0.5774, 0.09375, 0.587, 0.0625, 0.587, 0.8438, 0.5774, 0.875, 0.5774, 0.875, 0.587, 0.8438, 0.587, 0.6562, 0.5774, 0.6875, 0.5774, 0.6875, 0.587, 0.6562, 0.587, 0.4688, 0.5774, 0.5, 0.5774, 0.5, 0.587, 0.4688, 0.587, 0.2812, 0.5774, 0.3125, 0.5774, 0.3125, 0.587, 0.2812, 0.587, 0.09375, 0.5774, 0.125, 0.5774, 0.125, 0.587, 0.09375, 0.587, 0.875, 0.5774, 0.9062, 0.5774, 0.9062, 0.587, 0.875, 0.587, 0.6875, 0.5774, 0.7188, 0.5774, 0.7188, 0.587, 0.6875, 0.587, 0.5, 0.5774, 0.5312, 0.5774, 0.5312, 0.587, 0.5, 0.587, 0.3125, 0.5774, 0.3438, 0.5774, 0.3438, 0.587, 0.3125, 0.587, 0.125, 0.5774, 0.1562, 0.5774, 0.1562, 0.587, 0.125, 0.587, 0.0, 0.587, 0.03125, 0.587, 0.03125, 0.5938, 0.0, 0.5938, 0.03125, 0.587, 0.0625, 0.587, 0.0625, 0.5938, 0.03125, 0.5938, 0.8125, 0.587, 0.8438, 0.587, 0.8438, 0.5938, 0.8125, 0.5938, 0.6562, 0.587, 0.6875, 0.587, 0.6875, 0.5938, 0.6562, 0.5938, 0.5, 0.587, 0.5312, 0.587, 0.5312, 0.5938, 0.5, 0.5938, 0.1562, 0.587, 0.1875, 0.587, 0.1875, 0.5938, 0.1562, 0.5938, 0.1875, 0.587, 0.2188, 0.587, 0.2188, 0.5938, 0.1875, 0.5938, 0.2188, 0.587, 0.25, 0.587, 0.25, 0.5938, 0.2188, 0.5938, 0.8438, 0.587, 0.875, 0.587, 0.875, 0.5938, 0.8438, 0.5938, 0.6875, 0.587, 0.7188, 0.587, 0.7188, 0.5938, 0.6875, 0.5938, 0.3438, 0.587, 0.375, 0.587, 0.375, 0.5938, 0.3438, 0.5938, 0.375, 0.587, 0.4062, 0.587, 0.4062, 0.5938, 0.375, 0.5938, 0.4062, 0.587, 0.4375, 0.587, 0.4375, 0.5938, 0.4062, 0.5938, 0.0625, 0.587, 0.09375, 0.587, 0.09375, 0.5938, 0.0625, 0.5938, 0.875, 0.587, 0.9062, 0.587, 0.9062, 0.5938, 0.875, 0.5938, 0.5312, 0.587, 0.5625, 0.587, 0.5625, 0.5938, 0.5312, 0.5938, 0.5625, 0.587, 0.5938, 0.587, 0.5938, 0.5938, 0.5625, 0.5938, 0.5938, 0.587, 0.625, 0.587, 0.625, 0.5938, 0.5938, 0.5938, 0.25, 0.587, 0.2812, 0.587, 0.2812, 0.5938, 0.25, 0.5938, 0.09375, 0.587, 0.125, 0.587, 0.125, 0.5938, 0.09375, 0.5938, 0.7188, 0.587, 0.75, 0.587, 0.75, 0.5938, 0.7188, 0.5938, 0.75, 0.587, 0.7812, 0.587, 0.7812, 0.5938, 0.75, 0.5938, 0.7812, 0.587, 0.8125, 0.587, 0.8125, 0.5938, 0.7812, 0.5938, 0.4375, 0.587, 0.4688, 0.587, 0.4688, 0.5938, 0.4375, 0.5938, 0.2812, 0.587, 0.3125, 0.587, 0.3125, 0.5938, 0.2812, 0.5938, 0.125, 0.587, 0.1562, 0.587, 0.1562, 0.5938, 0.125, 0.5938, 0.9062, 0.587, 0.9375, 0.587, 0.9375, 0.5938, 0.9062, 0.5938, 0.9375, 0.587, 0.9688, 0.587, 0.9688, 0.5938, 0.9375, 0.5938, 0.9688, 0.587, 1.0, 0.587, 1.0, 0.5938, 0.9688, 0.5938, 0.625, 0.587, 0.6562, 0.587, 0.6562, 0.5938, 0.625, 0.5938, 0.4688, 0.587, 0.5, 0.587, 0.5, 0.5938, 0.4688, 0.5938, 0.3125, 0.587, 0.3438, 0.587, 0.3438, 0.5938, 0.3125, 0.5938, 0.6562, 0.5938, 0.6875, 0.5938, 0.6875, 1.0, 0.6562, 1.0, 0.6875, 0.5938, 0.7188, 0.5938, 0.7188, 1.0, 0.6875, 1.0, 0.5312, 0.5938, 0.5625, 0.5938, 0.5625, 1.0, 0.5312, 1.0, 0.75, 0.5938, 0.7812, 0.5938, 0.7812, 1.0, 0.75, 1.0, 0.9375, 0.5938, 0.9688, 0.5938, 0.9688, 1.0, 0.9375, 1.0, 0.8125, 0.5938, 0.8438, 0.5938, 0.8438, 1.0, 0.8125, 1.0, 0.8438, 0.5938, 0.875, 0.5938, 0.875, 1.0, 0.8438, 1.0, 0.875, 0.5938, 0.9062, 0.5938, 0.9062, 1.0, 0.875, 1.0, 0.7188, 0.5938, 0.75, 0.5938, 0.75, 1.0, 0.7188, 1.0, 0.9062, 0.5938, 0.9375, 0.5938, 0.9375, 1.0, 0.9062, 1.0, 0.03125, 0.5938, 0.0625, 0.5938, 0.0625, 1.0, 0.03125, 1.0, 0.2188, 0.5938, 0.25, 0.5938, 0.25, 1.0, 0.2188, 1.0, 0.0625, 0.5938, 0.09375, 0.5938, 0.09375, 1.0, 0.0625, 1.0, 0.09375, 0.5938, 0.125, 0.5938, 0.125, 1.0, 0.09375, 1.0, 0.125, 0.5938, 0.1562, 0.5938, 0.1562, 1.0, 0.125, 1.0, 0.3125, 0.5938, 0.3438, 0.5938, 0.3438, 1.0, 0.3125, 1.0, 0.0, 0.5938, 0.03125, 0.5938, 0.03125, 1.0, 0.0, 1.0, 0.1875, 0.5938, 0.2188, 0.5938, 0.2188, 1.0, 0.1875, 1.0, 0.4062, 0.5938, 0.4375, 0.5938, 0.4375, 1.0, 0.4062, 1.0, 0.25, 0.5938, 0.2812, 0.5938, 0.2812, 1.0, 0.25, 1.0, 0.2812, 0.5938, 0.3125, 0.5938, 0.3125, 1.0, 0.2812, 1.0, 0.4688, 0.5938, 0.5, 0.5938, 0.5, 1.0, 0.4688, 1.0, 0.1562, 0.5938, 0.1875, 0.5938, 0.1875, 1.0, 0.1562, 1.0, 0.375, 0.5938, 0.4062, 0.5938, 0.4062, 1.0, 0.375, 1.0, 0.5938, 0.5938, 0.625, 0.5938, 0.625, 1.0, 0.5938, 1.0, 0.4375, 0.5938, 0.4688, 0.5938, 0.4688, 1.0, 0.4375, 1.0, 0.625, 0.5938, 0.6562, 0.5938, 0.6562, 1.0, 0.625, 1.0, 0.5, 0.5938, 0.5312, 0.5938, 0.5312, 1.0, 0.5, 1.0, 0.3438, 0.5938, 0.375, 0.5938, 0.375, 1.0, 0.3438, 1.0, 0.5625, 0.5938, 0.5938, 0.5938, 0.5938, 1.0, 0.5625, 1.0, 0.7812, 0.5938, 0.8125, 0.5938, 0.8125, 1.0, 0.7812, 1.0, 0.9688, 0.5938, 1.0, 0.5938, 1.0, 1.0, 0.9688, 1.0])
me_cylinder_001.update()

# ---- objects
ob_frontreference = bpy.data.objects.new('FrontReference', None)
ob_sidereference = bpy.data.objects.new('SideReference', None)
ob_blade = bpy.data.objects.new('Blade', me_cube_004)
ob_guard = bpy.data.objects.new('Guard', me_cylinder)
ob_handle = bpy.data.objects.new('Handle', me_cylinder_001)

# ---- transforms, parenting, visibility, modifiers, constraints
ob_frontreference.location = (-0.009996, 4.006, -2.745e-09)
ob_frontreference.rotation_euler = (4.712, -1.559, 7.84e-10)
ob_frontreference.empty_display_type = 'IMAGE'
ob_frontreference.empty_display_size = 5.0
ob_sidereference.location = (-4.319, 0.01166, -0.04668)
ob_sidereference.rotation_euler = (6.283, -1.571, 0.0)
ob_sidereference.scale = (1.05, 1.05, 1.05)
ob_sidereference.empty_display_type = 'IMAGE'
ob_sidereference.empty_display_size = 5.0
ob_blade.location = (0.0, 0.0, 0.0)
ob_blade.scale = (0.2402, 0.09208, 0.2171)
_m = ob_blade.modifiers.new('Auto Smooth', 'NODES')
_m.node_group = ng_auto_smooth
_gi = [s.identifier for s in ng_auto_smooth.interface.items_tree if s.item_type == 'SOCKET' and s.in_out == 'INPUT']
_m[_gi[1]] = 0.5236  # Angle
ob_guard.location = (0.0, 0.0, -0.5418)
ob_guard.scale = (0.2919, 0.256, 0.02348)
_m = ob_guard.modifiers.new('Auto Smooth', 'NODES')
_m.node_group = ng_auto_smooth
_gi = [s.identifier for s in ng_auto_smooth.interface.items_tree if s.item_type == 'SOCKET' and s.in_out == 'INPUT']
_m[_gi[1]] = 0.5236  # Angle
ob_handle.location = (0.0, 0.0, -1.55)
ob_handle.scale = (0.1773, 0.1179, 0.1773)
_m = ob_handle.modifiers.new('Auto Smooth', 'NODES')
_m.node_group = ng_auto_smooth
_gi = [s.identifier for s in ng_auto_smooth.interface.items_tree if s.item_type == 'SOCKET' and s.in_out == 'INPUT']
_m[_gi[1]] = 1.571  # Angle

# ---- collection membership
col_references.objects.link(ob_frontreference)
col_references.objects.link(ob_sidereference)
col_blade.objects.link(ob_blade)
col_blade.objects.link(ob_guard)
col_handle.objects.link(ob_handle)

# ---- scene / render settings (as saved in the file)
scene.frame_start = 1; scene.frame_end = 250; scene.frame_set(1)
scene.render.engine = 'BLENDER_EEVEE_NEXT'
scene.cycles.sampling_pattern = 'TABULATED_SOBOL'
scene.cycles.use_light_tree = False
scene.view_settings.view_transform = 'Filmic'
bpy.context.view_layer.update()

# ---- added for rendering (the .blend has no active camera and no usable light): camera, sun
cam_auto = bpy.data.cameras.new('AutoCamera')
cam_auto.lens = 50.0
cam_auto.sensor_width = 36.0
cam_auto.clip_end = 1000.0
ob_auto_camera = bpy.data.objects.new('AutoCamera', cam_auto)
scene.collection.objects.link(ob_auto_camera)
ob_auto_camera.location = (4.44124, -5.32949, 3.53874)
ob_auto_camera.rotation_euler = (1.09748, -7.21219e-08, 0.694738)
scene.camera = ob_auto_camera
light_auto_sun = bpy.data.lights.new('AutoSun', 'SUN')
light_auto_sun.energy = 3.0
light_auto_sun.angle = 0.0523599
ob_auto_sun = bpy.data.objects.new('AutoSun', light_auto_sun)
scene.collection.objects.link(ob_auto_sun)
ob_auto_sun.rotation_euler = (0.872665, 0.174533, 0.523599)
bpy.context.view_layer.update()
